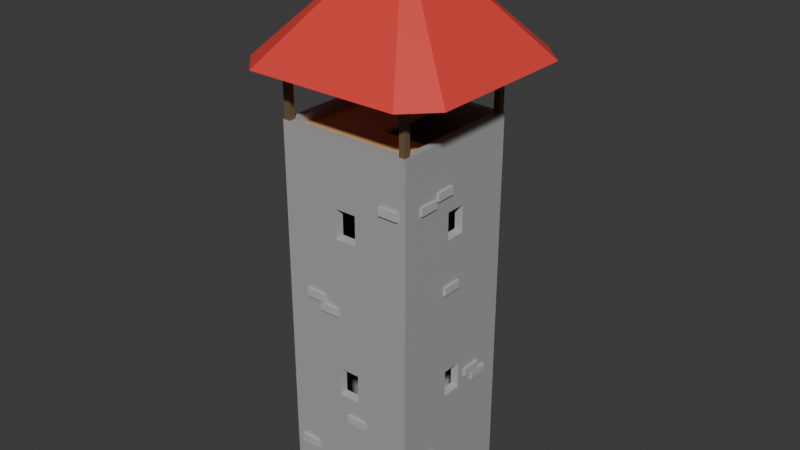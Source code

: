 # Source: tour.blend  (saved by Blender 4.2.66; exported with 4.5.12 LTS)
import bpy
from mathutils import Matrix  # noqa: F401  (used for matrix-valued properties, if any)

bpy.ops.wm.read_factory_settings(use_empty=True)
scene = bpy.context.scene
scene.name = 'Scene'

# ---- collections
col_collection = bpy.data.collections.new('Collection'); scene.collection.children.link(col_collection)

# ---- materials (node trees are filled in below, after node groups)
mat_gris_mur = bpy.data.materials.new('gris mur')
mat_escalier = bpy.data.materials.new('escalier')
mat_poutre = bpy.data.materials.new('poutre')
mat_toit_tour = bpy.data.materials.new('toit tour')
mat_brique_mur = bpy.data.materials.new('brique mur')

# ---- material node trees
mat_gris_mur.use_nodes = True; mat_gris_mur.node_tree.nodes.clear()
_N = mat_gris_mur.node_tree.nodes; _L = mat_gris_mur.node_tree.links
n0 = _N.new('ShaderNodeBsdfPrincipled'); n0.name = 'Principled BSDF'; n0.location = (10, 300)
n0.inputs[0].default_value = (0.406, 0.406, 0.406, 1.0)
n1 = _N.new('ShaderNodeOutputMaterial'); n1.name = 'Material Output'; n1.location = (300, 300)
_L.new(n0.outputs[0], n1.inputs[0])
n1.is_active_output = True
mat_escalier.use_nodes = True; mat_escalier.node_tree.nodes.clear()
_N = mat_escalier.node_tree.nodes; _L = mat_escalier.node_tree.links
n0 = _N.new('ShaderNodeBsdfPrincipled'); n0.name = 'Principled BSDF'; n0.location = (10, 300)
n0.inputs[0].default_value = (0.8001, 0.4578, 0.2036, 1.0)
n1 = _N.new('ShaderNodeOutputMaterial'); n1.name = 'Material Output'; n1.location = (300, 300)
_L.new(n0.outputs[0], n1.inputs[0])
n1.is_active_output = True
mat_poutre.use_nodes = True; mat_poutre.node_tree.nodes.clear()
_N = mat_poutre.node_tree.nodes; _L = mat_poutre.node_tree.links
n0 = _N.new('ShaderNodeBsdfPrincipled'); n0.name = 'Principled BSDF'; n0.location = (10, 300)
n0.inputs[0].default_value = (0.169, 0.1062, 0.05478, 1.0)
n1 = _N.new('ShaderNodeOutputMaterial'); n1.name = 'Material Output'; n1.location = (300, 300)
_L.new(n0.outputs[0], n1.inputs[0])
n1.is_active_output = True
mat_toit_tour.use_nodes = True; mat_toit_tour.node_tree.nodes.clear()
_N = mat_toit_tour.node_tree.nodes; _L = mat_toit_tour.node_tree.links
n0 = _N.new('ShaderNodeBsdfPrincipled'); n0.name = 'Principled BSDF'; n0.location = (10, 300)
n0.inputs[0].default_value = (0.8001, 0.05695, 0.04592, 1.0)
n1 = _N.new('ShaderNodeOutputMaterial'); n1.name = 'Material Output'; n1.location = (300, 300)
_L.new(n0.outputs[0], n1.inputs[0])
n1.is_active_output = True
mat_brique_mur.use_nodes = True; mat_brique_mur.node_tree.nodes.clear()
_N = mat_brique_mur.node_tree.nodes; _L = mat_brique_mur.node_tree.links
n0 = _N.new('ShaderNodeBsdfPrincipled'); n0.name = 'Principled BSDF'; n0.location = (10, 300)
n0.inputs[0].default_value = (0.4778, 0.4985, 0.5033, 1.0)
n1 = _N.new('ShaderNodeOutputMaterial'); n1.name = 'Material Output'; n1.location = (300, 300)
_L.new(n0.outputs[0], n1.inputs[0])
n1.is_active_output = True

# ---- world
world_world = bpy.data.worlds.new('World'); scene.world = world_world
world_world.use_nodes = True; world_world.node_tree.nodes.clear()
_N = world_world.node_tree.nodes; _L = world_world.node_tree.links
n0 = _N.new('ShaderNodeOutputWorld'); n0.name = 'World Output'; n0.location = (300, 300)
n1 = _N.new('ShaderNodeBackground'); n1.name = 'Background'; n1.location = (10, 300)
n1.inputs[0].default_value = (0.05088, 0.05088, 0.05088, 1.0)
_L.new(n1.outputs[0], n0.inputs[0])
n0.is_active_output = True
world_world.color = (0.05088, 0.05088, 0.05088)
world_world.sun_shadow_jitter_overblur = 0.0

# ---- meshes
me_cube_001 = bpy.data.meshes.new('Cube.001')
me_cube_001.from_pydata([(-1.0, -1.0, -1.166), (-1.0, -1.0, 1.032), (-1.0, 1.0, -1.166), (-1.0, 1.0, 1.032), (1.0, -1.0, -1.166), (1.0, -1.0, 1.032), (1.0, 1.0, -1.166), (1.0, 1.0, 1.032), (0.9, -0.9, -1.166), (-0.9, 0.9, -1.166), (0.9, 0.9, -1.166), (-0.9, -0.9, -1.166), (-0.9, -0.9, 1.032), (0.9, 0.9, 1.032), (-0.9, 0.9, 1.032), (0.9, -0.9, 1.032), (-0.2514, 1.0, -0.8931), (-0.2514, 1.0, -1.166), (0.2514, 1.0, -0.8931), (0.2514, 1.0, -1.166), (-0.2514, 0.9, -1.166), (0.2514, 0.9, -1.166), (-0.2514, 0.9, -0.8931), (0.2514, 0.9, -0.8931), (-1.0, -0.1708, 0.4613), (-1.0, -0.1708, 0.6352), (-1.0, 0.1533, 0.6352), (-1.0, 0.1533, 0.4613), (-1.0, -0.1708, -0.5024), (-1.0, -0.1708, -0.3285), (-1.0, 0.1533, -0.3285), (-1.0, 0.1533, -0.5024), (-0.1383, 1.0, 0.4608), (-0.1383, 1.0, 0.6357), (0.1877, 1.0, 0.4608), (0.1877, 1.0, 0.6357), (0.1877, 1.0, -0.5029), (0.1877, 1.0, -0.328), (-0.1383, 1.0, -0.5029), (-0.1383, 1.0, -0.328), (1.0, -0.1439, 0.4688), (1.0, -0.1439, 0.6277), (1.0, 0.1521, 0.4688), (1.0, 0.1521, 0.6277), (1.0, -0.1439, -0.4949), (1.0, -0.1439, -0.336), (1.0, 0.1521, -0.336), (1.0, 0.1521, -0.4949), (-0.137, -1.0, 0.635), (-0.137, -1.0, 0.4615), (0.1864, -1.0, 0.4615), (0.1864, -1.0, 0.635), (-0.137, -1.0, -0.5022), (-0.137, -1.0, -0.3287), (0.1864, -1.0, -0.3287), (0.1864, -1.0, -0.5022), (-0.9, -0.1425, -0.4872), (-0.9, -0.1425, -0.3437), (-0.9, 0.1249, -0.3437), (-0.9, 0.1249, -0.4872), (-0.9, -0.1425, 0.62), (-0.9, -0.1425, 0.4765), (-0.9, 0.1249, 0.4765), (-0.9, 0.1249, 0.62), (-0.1099, 0.9, 0.476), (-0.1099, 0.9, 0.6205), (0.1594, 0.9, 0.6205), (0.1594, 0.9, 0.476), (-0.1099, 0.9, -0.4877), (-0.1099, 0.9, -0.3432), (0.1594, 0.9, -0.3432), (0.1594, 0.9, -0.4877), (0.9, -0.1156, -0.4797), (0.9, -0.1156, -0.3512), (0.9, 0.1238, -0.3512), (0.9, 0.1238, -0.4797), (0.9, -0.1156, 0.484), (0.9, -0.1156, 0.6125), (0.9, 0.1238, 0.484), (0.9, 0.1238, 0.6125), (-0.1086, -0.9, -0.487), (-0.1086, -0.9, -0.3439), (0.1581, -0.9, -0.3439), (0.1581, -0.9, -0.487), (-0.1086, -0.9, 0.4767), (-0.1086, -0.9, 0.6198), (0.1581, -0.9, 0.4767), (0.1581, -0.9, 0.6198)], [], [(26, 3, 2, 31, 30, 29, 28, 0, 1, 25, 24, 27), (1, 3, 26, 25), (2, 0, 28, 31), (3, 7, 35, 33), (18, 16, 38, 36), (38, 16, 17, 2, 3, 33, 32, 34, 35, 7, 6, 19, 18, 36, 37, 39), (41, 5, 4, 44, 45, 46, 47, 6, 7, 43, 42, 40), (43, 7, 5, 41), (44, 4, 6, 47), (48, 1, 0, 52, 53, 54, 55, 4, 5, 51, 50, 49), (51, 5, 1, 48), (52, 0, 4, 55), (9, 11, 0, 2, 17, 20), (6, 4, 8, 10, 21, 19), (4, 0, 11, 8), (12, 14, 3, 1, 5, 15), (13, 15, 5, 7, 3, 14), (56, 11, 9, 59), (60, 12, 11, 56, 57, 58, 59, 9, 14, 63, 62, 61), (63, 14, 12, 60), (66, 13, 14, 65), (68, 22, 23, 71), (71, 23, 21, 10, 13, 66, 67, 64, 65, 14, 9, 20, 22, 68, 69, 70), (75, 10, 8, 72), (13, 10, 75, 74, 73, 72, 8, 15, 77, 76, 78, 79), (15, 13, 79, 77), (83, 8, 11, 80), (15, 8, 83, 82, 81, 80, 11, 12, 85, 84, 86, 87), (12, 15, 87, 85), (17, 16, 22, 20), (23, 18, 19, 21), (16, 18, 23, 22), (68, 38, 39, 69), (70, 37, 36, 71), (71, 36, 38, 68), (69, 39, 37, 70), (64, 32, 33, 65), (66, 35, 34, 67), (67, 34, 32, 64), (33, 35, 66, 65), (56, 28, 29, 57), (30, 31, 59, 58), (31, 28, 56, 59), (57, 29, 30, 58), (61, 24, 25, 60), (26, 27, 62, 63), (27, 24, 61, 62), (60, 25, 26, 63), (83, 55, 54, 82), (53, 52, 80, 81), (80, 52, 55, 83), (54, 53, 81, 82), (86, 50, 51, 87), (48, 49, 84, 85), (84, 49, 50, 86), (51, 48, 85, 87), (75, 47, 46, 74), (73, 45, 44, 72), (72, 44, 47, 75), (74, 46, 45, 73), (78, 42, 43, 79), (77, 41, 40, 76), (76, 40, 42, 78), (79, 43, 41, 77)])
_uv = me_cube_001.uv_layers.new(name='UVMap')
_uv.uv.foreach_set('vector', [0.5799, 0.1442, 0.625, 0.25, 0.375, 0.25, 0.4504, 0.1442, 0.4702, 0.1442, 0.4702, 0.1036, 0.4504, 0.1036, 0.375, 0.0, 0.625, 0.0, 0.5799, 0.1036, 0.5601, 0.1036, 0.5601, 0.1442, 0.625, 0.0, 0.625, 0.25, 0.5799, 0.1442, 0.5799, 0.1036, 0.375, 0.25, 0.375, 0.0, 0.4504, 0.1036, 0.4504, 0.1442, 0.625, 0.25, 0.625, 0.5, 0.5801, 0.3985, 0.5801, 0.3577, 0.4135, 0.4064, 0.4135, 0.3436, 0.4527, 0.3577, 0.4526, 0.3985, 0.4527, 0.3577, 0.4135, 0.3436, 0.375, 0.3436, 0.375, 0.25, 0.625, 0.25, 0.5801, 0.3577, 0.5603, 0.3577, 0.5603, 0.3985, 0.5801, 0.3985, 0.625, 0.5, 0.375, 0.5, 0.375, 0.4064, 0.4135, 0.4064, 0.4526, 0.3985, 0.4717, 0.3985, 0.4717, 0.3577, 0.579, 0.643, 0.625, 0.75, 0.375, 0.75, 0.4513, 0.643, 0.4694, 0.643, 0.4694, 0.606, 0.4513, 0.606, 0.375, 0.5, 0.625, 0.5, 0.579, 0.606, 0.5609, 0.606, 0.5609, 0.643, 0.579, 0.606, 0.625, 0.5, 0.625, 0.75, 0.579, 0.643, 0.4513, 0.643, 0.375, 0.75, 0.375, 0.5, 0.4513, 0.606, 0.5798, 0.8921, 0.625, 1.0, 0.375, 1.0, 0.4505, 0.8921, 0.4702, 0.8921, 0.4702, 0.8517, 0.4505, 0.8517, 0.375, 0.75, 0.625, 0.75, 0.5798, 0.8517, 0.5601, 0.8517, 0.5601, 0.8921, 0.5798, 0.8517, 0.625, 0.75, 0.625, 1.0, 0.5798, 0.8921, 0.4505, 0.8921, 0.375, 1.0, 0.375, 0.75, 0.4505, 0.8517, 0.1375, 0.5125, 0.1375, 0.7375, 0.125, 0.75, 0.125, 0.5, 0.2186, 0.5, 0.2186, 0.5125, 0.375, 0.5, 0.375, 0.75, 0.3625, 0.7375, 0.3625, 0.5125, 0.2814, 0.5125, 0.2814, 0.5, 0.375, 0.75, 0.125, 0.75, 0.1375, 0.7375, 0.3625, 0.7375, 0.8625, 0.7375, 0.8625, 0.5125, 0.875, 0.5, 0.875, 0.75, 0.625, 0.75, 0.6375, 0.7375, 0.6375, 0.5125, 0.6375, 0.7375, 0.625, 0.75, 0.625, 0.5, 0.875, 0.5, 0.8625, 0.5125, 0.4588, 0.1052, 0.3923, 0.0, 0.3923, 0.25, 0.4588, 0.1424, 0.5673, 0.1052, 0.6077, 0.0, 0.3923, 0.0, 0.4588, 0.1052, 0.4728, 0.1052, 0.4728, 0.1424, 0.4588, 0.1424, 0.3923, 0.25, 0.6077, 0.25, 0.5673, 0.1424, 0.5533, 0.1424, 0.5533, 0.1052, 0.5673, 0.1424, 0.6077, 0.25, 0.6077, 0.0, 0.5673, 0.1052, 0.5676, 0.3971, 0.6077, 0.5, 0.6077, 0.25, 0.5676, 0.3597, 0.4606, 0.3597, 0.4254, 0.3401, 0.4254, 0.4099, 0.4605, 0.3971, 0.4605, 0.3971, 0.4254, 0.4099, 0.3923, 0.4099, 0.3923, 0.5, 0.6077, 0.5, 0.5676, 0.3971, 0.5534, 0.3971, 0.5535, 0.3597, 0.5676, 0.3597, 0.6077, 0.25, 0.3923, 0.25, 0.3923, 0.3401, 0.4254, 0.3401, 0.4606, 0.3597, 0.4742, 0.3597, 0.4741, 0.3971, 0.4595, 0.6078, 0.3923, 0.5, 0.3923, 0.75, 0.4595, 0.6411, 0.6077, 0.5, 0.3923, 0.5, 0.4595, 0.6078, 0.4721, 0.6078, 0.4721, 0.6411, 0.4595, 0.6411, 0.3923, 0.75, 0.6077, 0.75, 0.5666, 0.6411, 0.554, 0.6411, 0.554, 0.6078, 0.5666, 0.6078, 0.6077, 0.75, 0.6077, 0.5, 0.5666, 0.6078, 0.5666, 0.6411, 0.4588, 0.853, 0.3923, 0.75, 0.3923, 1.0, 0.4588, 0.8901, 0.6077, 0.75, 0.3923, 0.75, 0.4588, 0.853, 0.4728, 0.853, 0.4728, 0.8901, 0.4588, 0.8901, 0.3923, 1.0, 0.6077, 1.0, 0.5673, 0.8901, 0.5533, 0.8901, 0.5533, 0.853, 0.5673, 0.853, 0.6077, 1.0, 0.6077, 0.75, 0.5673, 0.853, 0.5673, 0.8901, 0.3763, 0.1255, 0.625, 0.1255, 0.625, 0.07579, 0.3763, 0.07579, 0.625, 0.6742, 0.625, 0.6245, 0.3763, 0.6245, 0.3763, 0.6742, 0.875, 0.6245, 0.625, 0.6245, 0.625, 0.6742, 0.875, 0.6742, 0.375, 0.04515, 0.375, 0.09488, 0.625, 0.09488, 0.625, 0.04515, 0.625, 0.7048, 0.625, 0.6551, 0.375, 0.6551, 0.375, 0.7048, 0.375, 0.7048, 0.375, 0.6551, 0.125, 0.6551, 0.125, 0.7048, 0.875, 0.7048, 0.875, 0.6551, 0.625, 0.6551, 0.625, 0.7048, 0.375, 0.04515, 0.375, 0.09488, 0.625, 0.09488, 0.625, 0.04515, 0.625, 0.7048, 0.625, 0.6551, 0.375, 0.6551, 0.375, 0.7048, 0.375, 0.7048, 0.375, 0.6551, 0.125, 0.6551, 0.125, 0.7048, 0.875, 0.6551, 0.625, 0.6551, 0.625, 0.7048, 0.875, 0.7048, 0.375, 0.04347, 0.375, 0.0932, 0.625, 0.0932, 0.625, 0.04347, 0.625, 0.6568, 0.375, 0.6568, 0.375, 0.7065, 0.625, 0.7065, 0.375, 0.6568, 0.125, 0.6568, 0.125, 0.7065, 0.375, 0.7065, 0.875, 0.7065, 0.875, 0.6568, 0.625, 0.6568, 0.625, 0.7065, 0.375, 0.04347, 0.375, 0.0932, 0.625, 0.0932, 0.625, 0.04347, 0.625, 0.6568, 0.375, 0.6568, 0.375, 0.7065, 0.625, 0.7065, 0.375, 0.6568, 0.125, 0.6568, 0.125, 0.7065, 0.375, 0.7065, 0.875, 0.7065, 0.875, 0.6568, 0.625, 0.6568, 0.625, 0.7065, 0.375, 0.04283, 0.375, 0.09255, 0.625, 0.09255, 0.625, 0.04283, 0.625, 0.6574, 0.375, 0.6574, 0.375, 0.7072, 0.625, 0.7072, 0.375, 0.7072, 0.375, 0.6574, 0.125, 0.6574, 0.125, 0.7072, 0.875, 0.6574, 0.625, 0.6574, 0.625, 0.7072, 0.875, 0.7072, 0.375, 0.04283, 0.375, 0.09255, 0.625, 0.09255, 0.625, 0.04283, 0.625, 0.6574, 0.375, 0.6574, 0.375, 0.7072, 0.625, 0.7072, 0.375, 0.7072, 0.375, 0.6574, 0.125, 0.6574, 0.125, 0.7072, 0.875, 0.6574, 0.625, 0.6574, 0.625, 0.7072, 0.875, 0.7072, 0.375, 0.01888, 0.375, 0.06861, 0.625, 0.06861, 0.625, 0.01888, 0.625, 0.7311, 0.625, 0.6814, 0.375, 0.6814, 0.375, 0.7311, 0.375, 0.7311, 0.375, 0.6814, 0.125, 0.6814, 0.125, 0.7311, 0.875, 0.7311, 0.875, 0.6814, 0.625, 0.6814, 0.625, 0.7311, 0.375, 0.01888, 0.375, 0.06861, 0.625, 0.06861, 0.625, 0.01888, 0.625, 0.7311, 0.625, 0.6814, 0.375, 0.6814, 0.375, 0.7311, 0.375, 0.7311, 0.375, 0.6814, 0.125, 0.6814, 0.125, 0.7311, 0.875, 0.7311, 0.875, 0.6814, 0.625, 0.6814, 0.625, 0.7311])
me_cube_001.materials.append(mat_gris_mur)
me_cube_001.update()
me_cube_018 = bpy.data.meshes.new('Cube.018')
me_cube_018.from_pydata([(-1.0, -1.0, -1.0), (-1.0, -1.0, 1.0), (-1.0, 1.0, -1.0), (-1.0, 1.0, 1.0), (1.0, -1.0, -1.0), (1.0, -1.0, 1.0), (0.05987, 1.0, 1.0), (0.05987, 1.0, -1.0), (1.0, -0.3349, 1.0), (1.0, -0.3349, -1.0), (0.05987, -0.3349, -1.0), (0.05987, -0.3349, 1.0)], [], [(0, 1, 3, 2), (2, 3, 6, 7), (5, 4, 9, 8), (4, 5, 1, 0), (4, 0, 2, 7, 10, 9), (6, 3, 1, 5, 8, 11), (7, 6, 11, 10), (9, 10, 11, 8)])
_uv = me_cube_018.uv_layers.new(name='UVMap')
_uv.uv.foreach_set('vector', [0.375, 0.0, 0.625, 0.0, 0.625, 0.25, 0.375, 0.25, 0.375, 0.25, 0.625, 0.25, 0.625, 0.3825, 0.375, 0.3825, 0.625, 0.75, 0.375, 0.75, 0.375, 0.6669, 0.625, 0.6669, 0.375, 0.75, 0.625, 0.75, 0.625, 1.0, 0.375, 1.0, 0.375, 0.75, 0.125, 0.75, 0.125, 0.5, 0.2575, 0.5, 0.2575, 0.6669, 0.375, 0.6669, 0.7425, 0.5, 0.875, 0.5, 0.875, 0.75, 0.625, 0.75, 0.625, 0.6669, 0.7425, 0.6669, 0.4504, 0.2448, 0.5496, 0.2448, 0.5496, 0.0, 0.4504, 0.0, 0.4504, 0.7648, 0.4504, 1.0, 0.5496, 1.0, 0.5496, 0.7648])
me_cube_018.materials.append(mat_escalier)
me_cube_018.update()
me_cube_022 = bpy.data.meshes.new('Cube.022')
me_cube_022.from_pydata([(-1.0, -1.0, -1.0), (-1.0, -1.0, 1.0), (-1.0, 1.0, -1.0), (-1.0, 1.0, 1.0), (1.0, -1.0, -1.0), (1.0, -1.0, 1.0), (1.0, 1.0, -1.0), (1.0, 1.0, 1.0)], [], [(0, 1, 3, 2), (2, 3, 7, 6), (6, 7, 5, 4), (4, 5, 1, 0), (2, 6, 4, 0), (7, 3, 1, 5)])
_uv = me_cube_022.uv_layers.new(name='UVMap')
_uv.uv.foreach_set('vector', [0.375, 0.0, 0.625, 0.0, 0.625, 0.25, 0.375, 0.25, 0.375, 0.25, 0.625, 0.25, 0.625, 0.5, 0.375, 0.5, 0.375, 0.5, 0.625, 0.5, 0.625, 0.75, 0.375, 0.75, 0.375, 0.75, 0.625, 0.75, 0.625, 1.0, 0.375, 1.0, 0.125, 0.5, 0.375, 0.5, 0.375, 0.75, 0.125, 0.75, 0.625, 0.5, 0.875, 0.5, 0.875, 0.75, 0.625, 0.75])
me_cube_022.materials.append(mat_poutre)
me_cube_022.update()
me_cube_023 = bpy.data.meshes.new('Cube.023')
me_cube_023.from_pydata([(-1.0, -1.0, -1.0), (-1.0, -1.0, 1.0), (-1.0, 1.0, -1.0), (-1.0, 1.0, 1.0), (1.0, -1.0, -1.0), (1.0, -1.0, 1.0), (1.0, 1.0, -1.0), (1.0, 1.0, 1.0)], [], [(0, 1, 3, 2), (2, 3, 7, 6), (6, 7, 5, 4), (4, 5, 1, 0), (2, 6, 4, 0), (7, 3, 1, 5)])
_uv = me_cube_023.uv_layers.new(name='UVMap')
_uv.uv.foreach_set('vector', [0.375, 0.0, 0.625, 0.0, 0.625, 0.25, 0.375, 0.25, 0.375, 0.25, 0.625, 0.25, 0.625, 0.5, 0.375, 0.5, 0.375, 0.5, 0.625, 0.5, 0.625, 0.75, 0.375, 0.75, 0.375, 0.75, 0.625, 0.75, 0.625, 1.0, 0.375, 1.0, 0.125, 0.5, 0.375, 0.5, 0.375, 0.75, 0.125, 0.75, 0.625, 0.5, 0.875, 0.5, 0.875, 0.75, 0.625, 0.75])
me_cube_023.materials.append(mat_poutre)
me_cube_023.update()
me_cube_024 = bpy.data.meshes.new('Cube.024')
me_cube_024.from_pydata([(-1.0, -1.0, -1.0), (-1.0, -1.0, 1.0), (-1.0, 1.0, -1.0), (-1.0, 1.0, 1.0), (1.0, -1.0, -1.0), (1.0, -1.0, 1.0), (1.0, 1.0, -1.0), (1.0, 1.0, 1.0)], [], [(0, 1, 3, 2), (2, 3, 7, 6), (6, 7, 5, 4), (4, 5, 1, 0), (2, 6, 4, 0), (7, 3, 1, 5)])
_uv = me_cube_024.uv_layers.new(name='UVMap')
_uv.uv.foreach_set('vector', [0.375, 0.0, 0.625, 0.0, 0.625, 0.25, 0.375, 0.25, 0.375, 0.25, 0.625, 0.25, 0.625, 0.5, 0.375, 0.5, 0.375, 0.5, 0.625, 0.5, 0.625, 0.75, 0.375, 0.75, 0.375, 0.75, 0.625, 0.75, 0.625, 1.0, 0.375, 1.0, 0.125, 0.5, 0.375, 0.5, 0.375, 0.75, 0.125, 0.75, 0.625, 0.5, 0.875, 0.5, 0.875, 0.75, 0.625, 0.75])
me_cube_024.materials.append(mat_poutre)
me_cube_024.update()
me_cube_025 = bpy.data.meshes.new('Cube.025')
me_cube_025.from_pydata([(-1.0, -1.0, -1.0), (-1.0, -1.0, 1.0), (-1.0, 1.0, -1.0), (-1.0, 1.0, 1.0), (1.0, -1.0, -1.0), (1.0, -1.0, 1.0), (1.0, 1.0, -1.0), (1.0, 1.0, 1.0)], [], [(0, 1, 3, 2), (2, 3, 7, 6), (6, 7, 5, 4), (4, 5, 1, 0), (2, 6, 4, 0), (7, 3, 1, 5)])
_uv = me_cube_025.uv_layers.new(name='UVMap')
_uv.uv.foreach_set('vector', [0.375, 0.0, 0.625, 0.0, 0.625, 0.25, 0.375, 0.25, 0.375, 0.25, 0.625, 0.25, 0.625, 0.5, 0.375, 0.5, 0.375, 0.5, 0.625, 0.5, 0.625, 0.75, 0.375, 0.75, 0.375, 0.75, 0.625, 0.75, 0.625, 1.0, 0.375, 1.0, 0.125, 0.5, 0.375, 0.5, 0.375, 0.75, 0.125, 0.75, 0.625, 0.5, 0.875, 0.5, 0.875, 0.75, 0.625, 0.75])
me_cube_025.materials.append(mat_poutre)
me_cube_025.update()
me_plane = bpy.data.meshes.new('Plane')
me_plane.from_pydata([(0.0, -1.0, 0.0), (0.0, -1.0, 0.0), (-1.0, 1.0, 0.0), (1.0, 1.0, 0.0), (-0.005262, -1.007, -0.007135), (-0.005262, -1.007, -0.007135), (-1.359, -0.5997, -1.74), (-1.359, 0.754, -0.2675), (-0.005262, -1.007, -0.007135), (-0.005262, -1.007, -0.007135), (-0.004185, -1.009, -0.009763), (-0.004185, -1.009, -0.009763), (0.9958, -0.8415, -2.003), (-1.004, -0.8415, -2.003), (0.001078, -1.002, -0.002628), (0.001078, -1.002, -0.002628), (1.355, 0.7582, -0.263), (1.355, -0.5955, -1.735), (0.001078, -1.002, -0.002628), (0.001078, -1.002, -0.002628)], [(9, 8), (19, 18)], [(0, 1, 3, 2), (4, 5, 7, 6), (10, 11, 13, 12), (14, 15, 17, 16), (6, 13, 11, 9), (1, 2, 7, 9), (1, 19, 16, 3), (17, 19, 11, 12), (3, 16, 17, 12, 13, 6, 7, 2)])
_uv = me_plane.uv_layers.new(name='UVMap')
_uv.uv.foreach_set('vector', [0.0, 0.0, 1.0, 0.0, 1.0, 1.0, 0.0, 1.0, 0.0, 0.0, 1.0, 0.0, 1.0, 1.0, 0.0, 1.0, 0.0, 0.0, 1.0, 0.0, 1.0, 1.0, 0.0, 1.0, 0.0, 0.0, 1.0, 0.0, 1.0, 1.0, 0.0, 1.0, 0.0, 0.0, 1.0, 1.0, 1.0, 0.0, 0.0, 0.0, 0.0, 0.0, 0.0, 0.0, 0.0, 0.0, 0.0, 0.0, 1.0, 0.0, 0.0, 0.0, 0.0, 0.0, 1.0, 1.0, 0.0, 0.0, 0.0, 0.0, 0.0, 0.0, 0.0, 0.0, 1.0, 1.0, 0.0, 0.0, 1.0, 1.0, 0.0, 0.0, 1.0, 1.0, 0.0, 0.0, 1.0, 1.0, 0.0, 0.0])
me_plane.materials.append(mat_toit_tour)
me_plane.update()
me_cube_027 = bpy.data.meshes.new('Cube.027')
me_cube_027.from_pydata([(-1.0, -0.4439, 0.4006), (-1.0, -0.4439, 1.0), (-1.0, 1.0, 0.4006), (-1.0, 1.0, 1.0), (1.0, -0.4439, 0.4006), (1.0, -0.4439, 1.0), (1.0, 1.0, 0.4006), (1.0, 1.0, 1.0)], [], [(0, 1, 3, 2), (2, 3, 7, 6), (6, 7, 5, 4), (4, 5, 1, 0), (2, 6, 4, 0), (7, 3, 1, 5)])
_uv = me_cube_027.uv_layers.new(name='UVMap')
_uv.uv.foreach_set('vector', [0.375, 0.0, 0.625, 0.0, 0.625, 0.25, 0.375, 0.25, 0.375, 0.25, 0.625, 0.25, 0.625, 0.5, 0.375, 0.5, 0.375, 0.5, 0.625, 0.5, 0.625, 0.75, 0.375, 0.75, 0.375, 0.75, 0.625, 0.75, 0.625, 1.0, 0.375, 1.0, 0.125, 0.5, 0.375, 0.5, 0.375, 0.75, 0.125, 0.75, 0.625, 0.5, 0.875, 0.5, 0.875, 0.75, 0.625, 0.75])
me_cube_027.materials.append(mat_brique_mur)
me_cube_027.update()
me_cube_028 = bpy.data.meshes.new('Cube.028')
me_cube_028.from_pydata([(-1.0, -0.4439, 0.4006), (-1.0, -0.4439, 1.0), (-1.0, 1.0, 0.4006), (-1.0, 1.0, 1.0), (1.0, -0.4439, 0.4006), (1.0, -0.4439, 1.0), (1.0, 1.0, 0.4006), (1.0, 1.0, 1.0)], [], [(0, 1, 3, 2), (2, 3, 7, 6), (6, 7, 5, 4), (4, 5, 1, 0), (2, 6, 4, 0), (7, 3, 1, 5)])
_uv = me_cube_028.uv_layers.new(name='UVMap')
_uv.uv.foreach_set('vector', [0.375, 0.0, 0.625, 0.0, 0.625, 0.25, 0.375, 0.25, 0.375, 0.25, 0.625, 0.25, 0.625, 0.5, 0.375, 0.5, 0.375, 0.5, 0.625, 0.5, 0.625, 0.75, 0.375, 0.75, 0.375, 0.75, 0.625, 0.75, 0.625, 1.0, 0.375, 1.0, 0.125, 0.5, 0.375, 0.5, 0.375, 0.75, 0.125, 0.75, 0.625, 0.5, 0.875, 0.5, 0.875, 0.75, 0.625, 0.75])
me_cube_028.materials.append(mat_brique_mur)
me_cube_028.update()
me_cube_029 = bpy.data.meshes.new('Cube.029')
me_cube_029.from_pydata([(-1.0, -0.4439, 0.4006), (-1.0, -0.4439, 1.0), (-1.0, 1.0, 0.4006), (-1.0, 1.0, 1.0), (1.0, -0.4439, 0.4006), (1.0, -0.4439, 1.0), (1.0, 1.0, 0.4006), (1.0, 1.0, 1.0)], [], [(0, 1, 3, 2), (2, 3, 7, 6), (6, 7, 5, 4), (4, 5, 1, 0), (2, 6, 4, 0), (7, 3, 1, 5)])
_uv = me_cube_029.uv_layers.new(name='UVMap')
_uv.uv.foreach_set('vector', [0.375, 0.0, 0.625, 0.0, 0.625, 0.25, 0.375, 0.25, 0.375, 0.25, 0.625, 0.25, 0.625, 0.5, 0.375, 0.5, 0.375, 0.5, 0.625, 0.5, 0.625, 0.75, 0.375, 0.75, 0.375, 0.75, 0.625, 0.75, 0.625, 1.0, 0.375, 1.0, 0.125, 0.5, 0.375, 0.5, 0.375, 0.75, 0.125, 0.75, 0.625, 0.5, 0.875, 0.5, 0.875, 0.75, 0.625, 0.75])
me_cube_029.materials.append(mat_brique_mur)
me_cube_029.update()
me_cube_030 = bpy.data.meshes.new('Cube.030')
me_cube_030.from_pydata([(-1.0, -0.4439, 0.4006), (-1.0, -0.4439, 1.0), (-1.0, 1.0, 0.4006), (-1.0, 1.0, 1.0), (1.0, -0.4439, 0.4006), (1.0, -0.4439, 1.0), (1.0, 1.0, 0.4006), (1.0, 1.0, 1.0)], [], [(0, 1, 3, 2), (2, 3, 7, 6), (6, 7, 5, 4), (4, 5, 1, 0), (2, 6, 4, 0), (7, 3, 1, 5)])
_uv = me_cube_030.uv_layers.new(name='UVMap')
_uv.uv.foreach_set('vector', [0.375, 0.0, 0.625, 0.0, 0.625, 0.25, 0.375, 0.25, 0.375, 0.25, 0.625, 0.25, 0.625, 0.5, 0.375, 0.5, 0.375, 0.5, 0.625, 0.5, 0.625, 0.75, 0.375, 0.75, 0.375, 0.75, 0.625, 0.75, 0.625, 1.0, 0.375, 1.0, 0.125, 0.5, 0.375, 0.5, 0.375, 0.75, 0.125, 0.75, 0.625, 0.5, 0.875, 0.5, 0.875, 0.75, 0.625, 0.75])
me_cube_030.materials.append(mat_brique_mur)
me_cube_030.update()
me_cube_031 = bpy.data.meshes.new('Cube.031')
me_cube_031.from_pydata([(-1.0, -0.4439, 0.4006), (-1.0, -0.4439, 1.0), (-1.0, 1.0, 0.4006), (-1.0, 1.0, 1.0), (1.0, -0.4439, 0.4006), (1.0, -0.4439, 1.0), (1.0, 1.0, 0.4006), (1.0, 1.0, 1.0)], [], [(0, 1, 3, 2), (2, 3, 7, 6), (6, 7, 5, 4), (4, 5, 1, 0), (2, 6, 4, 0), (7, 3, 1, 5)])
_uv = me_cube_031.uv_layers.new(name='UVMap')
_uv.uv.foreach_set('vector', [0.375, 0.0, 0.625, 0.0, 0.625, 0.25, 0.375, 0.25, 0.375, 0.25, 0.625, 0.25, 0.625, 0.5, 0.375, 0.5, 0.375, 0.5, 0.625, 0.5, 0.625, 0.75, 0.375, 0.75, 0.375, 0.75, 0.625, 0.75, 0.625, 1.0, 0.375, 1.0, 0.125, 0.5, 0.375, 0.5, 0.375, 0.75, 0.125, 0.75, 0.625, 0.5, 0.875, 0.5, 0.875, 0.75, 0.625, 0.75])
me_cube_031.materials.append(mat_brique_mur)
me_cube_031.update()
me_cube_032 = bpy.data.meshes.new('Cube.032')
me_cube_032.from_pydata([(-1.0, -0.4439, 0.4006), (-1.0, -0.4439, 1.0), (-1.0, 1.0, 0.4006), (-1.0, 1.0, 1.0), (1.0, -0.4439, 0.4006), (1.0, -0.4439, 1.0), (1.0, 1.0, 0.4006), (1.0, 1.0, 1.0)], [], [(0, 1, 3, 2), (2, 3, 7, 6), (6, 7, 5, 4), (4, 5, 1, 0), (2, 6, 4, 0), (7, 3, 1, 5)])
_uv = me_cube_032.uv_layers.new(name='UVMap')
_uv.uv.foreach_set('vector', [0.375, 0.0, 0.625, 0.0, 0.625, 0.25, 0.375, 0.25, 0.375, 0.25, 0.625, 0.25, 0.625, 0.5, 0.375, 0.5, 0.375, 0.5, 0.625, 0.5, 0.625, 0.75, 0.375, 0.75, 0.375, 0.75, 0.625, 0.75, 0.625, 1.0, 0.375, 1.0, 0.125, 0.5, 0.375, 0.5, 0.375, 0.75, 0.125, 0.75, 0.625, 0.5, 0.875, 0.5, 0.875, 0.75, 0.625, 0.75])
me_cube_032.materials.append(mat_brique_mur)
me_cube_032.update()
me_cube_045 = bpy.data.meshes.new('Cube.045')
me_cube_045.from_pydata([(-1.0, -0.4439, 0.4006), (-1.0, -0.4439, 1.0), (-1.0, 1.0, 0.4006), (-1.0, 1.0, 1.0), (1.0, -0.4439, 0.4006), (1.0, -0.4439, 1.0), (1.0, 1.0, 0.4006), (1.0, 1.0, 1.0)], [], [(0, 1, 3, 2), (2, 3, 7, 6), (6, 7, 5, 4), (4, 5, 1, 0), (2, 6, 4, 0), (7, 3, 1, 5)])
_uv = me_cube_045.uv_layers.new(name='UVMap')
_uv.uv.foreach_set('vector', [0.375, 0.0, 0.625, 0.0, 0.625, 0.25, 0.375, 0.25, 0.375, 0.25, 0.625, 0.25, 0.625, 0.5, 0.375, 0.5, 0.375, 0.5, 0.625, 0.5, 0.625, 0.75, 0.375, 0.75, 0.375, 0.75, 0.625, 0.75, 0.625, 1.0, 0.375, 1.0, 0.125, 0.5, 0.375, 0.5, 0.375, 0.75, 0.125, 0.75, 0.625, 0.5, 0.875, 0.5, 0.875, 0.75, 0.625, 0.75])
me_cube_045.materials.append(mat_brique_mur)
me_cube_045.update()
me_cube_046 = bpy.data.meshes.new('Cube.046')
me_cube_046.from_pydata([(-1.0, -0.4439, 0.4006), (-1.0, -0.4439, 1.0), (-1.0, 1.0, 0.4006), (-1.0, 1.0, 1.0), (1.0, -0.4439, 0.4006), (1.0, -0.4439, 1.0), (1.0, 1.0, 0.4006), (1.0, 1.0, 1.0)], [], [(0, 1, 3, 2), (2, 3, 7, 6), (6, 7, 5, 4), (4, 5, 1, 0), (2, 6, 4, 0), (7, 3, 1, 5)])
_uv = me_cube_046.uv_layers.new(name='UVMap')
_uv.uv.foreach_set('vector', [0.375, 0.0, 0.625, 0.0, 0.625, 0.25, 0.375, 0.25, 0.375, 0.25, 0.625, 0.25, 0.625, 0.5, 0.375, 0.5, 0.375, 0.5, 0.625, 0.5, 0.625, 0.75, 0.375, 0.75, 0.375, 0.75, 0.625, 0.75, 0.625, 1.0, 0.375, 1.0, 0.125, 0.5, 0.375, 0.5, 0.375, 0.75, 0.125, 0.75, 0.625, 0.5, 0.875, 0.5, 0.875, 0.75, 0.625, 0.75])
me_cube_046.materials.append(mat_brique_mur)
me_cube_046.update()
me_cube_047 = bpy.data.meshes.new('Cube.047')
me_cube_047.from_pydata([(-1.0, -0.4439, 0.4006), (-1.0, -0.4439, 1.0), (-1.0, 1.0, 0.4006), (-1.0, 1.0, 1.0), (1.0, -0.4439, 0.4006), (1.0, -0.4439, 1.0), (1.0, 1.0, 0.4006), (1.0, 1.0, 1.0)], [], [(0, 1, 3, 2), (2, 3, 7, 6), (6, 7, 5, 4), (4, 5, 1, 0), (2, 6, 4, 0), (7, 3, 1, 5)])
_uv = me_cube_047.uv_layers.new(name='UVMap')
_uv.uv.foreach_set('vector', [0.375, 0.0, 0.625, 0.0, 0.625, 0.25, 0.375, 0.25, 0.375, 0.25, 0.625, 0.25, 0.625, 0.5, 0.375, 0.5, 0.375, 0.5, 0.625, 0.5, 0.625, 0.75, 0.375, 0.75, 0.375, 0.75, 0.625, 0.75, 0.625, 1.0, 0.375, 1.0, 0.125, 0.5, 0.375, 0.5, 0.375, 0.75, 0.125, 0.75, 0.625, 0.5, 0.875, 0.5, 0.875, 0.75, 0.625, 0.75])
me_cube_047.materials.append(mat_brique_mur)
me_cube_047.update()
me_cube_048 = bpy.data.meshes.new('Cube.048')
me_cube_048.from_pydata([(-1.0, -0.4439, 0.4006), (-1.0, -0.4439, 1.0), (-1.0, 1.0, 0.4006), (-1.0, 1.0, 1.0), (1.0, -0.4439, 0.4006), (1.0, -0.4439, 1.0), (1.0, 1.0, 0.4006), (1.0, 1.0, 1.0)], [], [(0, 1, 3, 2), (2, 3, 7, 6), (6, 7, 5, 4), (4, 5, 1, 0), (2, 6, 4, 0), (7, 3, 1, 5)])
_uv = me_cube_048.uv_layers.new(name='UVMap')
_uv.uv.foreach_set('vector', [0.375, 0.0, 0.625, 0.0, 0.625, 0.25, 0.375, 0.25, 0.375, 0.25, 0.625, 0.25, 0.625, 0.5, 0.375, 0.5, 0.375, 0.5, 0.625, 0.5, 0.625, 0.75, 0.375, 0.75, 0.375, 0.75, 0.625, 0.75, 0.625, 1.0, 0.375, 1.0, 0.125, 0.5, 0.375, 0.5, 0.375, 0.75, 0.125, 0.75, 0.625, 0.5, 0.875, 0.5, 0.875, 0.75, 0.625, 0.75])
me_cube_048.materials.append(mat_brique_mur)
me_cube_048.update()
me_cube_049 = bpy.data.meshes.new('Cube.049')
me_cube_049.from_pydata([(-1.0, -0.4439, 0.4006), (-1.0, -0.4439, 1.0), (-1.0, 1.0, 0.4006), (-1.0, 1.0, 1.0), (1.0, -0.4439, 0.4006), (1.0, -0.4439, 1.0), (1.0, 1.0, 0.4006), (1.0, 1.0, 1.0)], [], [(0, 1, 3, 2), (2, 3, 7, 6), (6, 7, 5, 4), (4, 5, 1, 0), (2, 6, 4, 0), (7, 3, 1, 5)])
_uv = me_cube_049.uv_layers.new(name='UVMap')
_uv.uv.foreach_set('vector', [0.375, 0.0, 0.625, 0.0, 0.625, 0.25, 0.375, 0.25, 0.375, 0.25, 0.625, 0.25, 0.625, 0.5, 0.375, 0.5, 0.375, 0.5, 0.625, 0.5, 0.625, 0.75, 0.375, 0.75, 0.375, 0.75, 0.625, 0.75, 0.625, 1.0, 0.375, 1.0, 0.125, 0.5, 0.375, 0.5, 0.375, 0.75, 0.125, 0.75, 0.625, 0.5, 0.875, 0.5, 0.875, 0.75, 0.625, 0.75])
me_cube_049.materials.append(mat_brique_mur)
me_cube_049.update()
me_cube_050 = bpy.data.meshes.new('Cube.050')
me_cube_050.from_pydata([(-1.0, -0.4439, 0.4006), (-1.0, -0.4439, 1.0), (-1.0, 1.0, 0.4006), (-1.0, 1.0, 1.0), (1.0, -0.4439, 0.4006), (1.0, -0.4439, 1.0), (1.0, 1.0, 0.4006), (1.0, 1.0, 1.0)], [], [(0, 1, 3, 2), (2, 3, 7, 6), (6, 7, 5, 4), (4, 5, 1, 0), (2, 6, 4, 0), (7, 3, 1, 5)])
_uv = me_cube_050.uv_layers.new(name='UVMap')
_uv.uv.foreach_set('vector', [0.375, 0.0, 0.625, 0.0, 0.625, 0.25, 0.375, 0.25, 0.375, 0.25, 0.625, 0.25, 0.625, 0.5, 0.375, 0.5, 0.375, 0.5, 0.625, 0.5, 0.625, 0.75, 0.375, 0.75, 0.375, 0.75, 0.625, 0.75, 0.625, 1.0, 0.375, 1.0, 0.125, 0.5, 0.375, 0.5, 0.375, 0.75, 0.125, 0.75, 0.625, 0.5, 0.875, 0.5, 0.875, 0.75, 0.625, 0.75])
me_cube_050.materials.append(mat_brique_mur)
me_cube_050.update()
me_cube_051 = bpy.data.meshes.new('Cube.051')
me_cube_051.from_pydata([(-1.0, -0.4439, 0.4006), (-1.0, -0.4439, 1.0), (-1.0, 1.0, 0.4006), (-1.0, 1.0, 1.0), (1.0, -0.4439, 0.4006), (1.0, -0.4439, 1.0), (1.0, 1.0, 0.4006), (1.0, 1.0, 1.0)], [], [(0, 1, 3, 2), (2, 3, 7, 6), (6, 7, 5, 4), (4, 5, 1, 0), (2, 6, 4, 0), (7, 3, 1, 5)])
_uv = me_cube_051.uv_layers.new(name='UVMap')
_uv.uv.foreach_set('vector', [0.375, 0.0, 0.625, 0.0, 0.625, 0.25, 0.375, 0.25, 0.375, 0.25, 0.625, 0.25, 0.625, 0.5, 0.375, 0.5, 0.375, 0.5, 0.625, 0.5, 0.625, 0.75, 0.375, 0.75, 0.375, 0.75, 0.625, 0.75, 0.625, 1.0, 0.375, 1.0, 0.125, 0.5, 0.375, 0.5, 0.375, 0.75, 0.125, 0.75, 0.625, 0.5, 0.875, 0.5, 0.875, 0.75, 0.625, 0.75])
me_cube_051.materials.append(mat_brique_mur)
me_cube_051.update()
me_cube_052 = bpy.data.meshes.new('Cube.052')
me_cube_052.from_pydata([(-1.0, -0.4439, 0.4006), (-1.0, -0.4439, 1.0), (-1.0, 1.0, 0.4006), (-1.0, 1.0, 1.0), (1.0, -0.4439, 0.4006), (1.0, -0.4439, 1.0), (1.0, 1.0, 0.4006), (1.0, 1.0, 1.0)], [], [(0, 1, 3, 2), (2, 3, 7, 6), (6, 7, 5, 4), (4, 5, 1, 0), (2, 6, 4, 0), (7, 3, 1, 5)])
_uv = me_cube_052.uv_layers.new(name='UVMap')
_uv.uv.foreach_set('vector', [0.375, 0.0, 0.625, 0.0, 0.625, 0.25, 0.375, 0.25, 0.375, 0.25, 0.625, 0.25, 0.625, 0.5, 0.375, 0.5, 0.375, 0.5, 0.625, 0.5, 0.625, 0.75, 0.375, 0.75, 0.375, 0.75, 0.625, 0.75, 0.625, 1.0, 0.375, 1.0, 0.125, 0.5, 0.375, 0.5, 0.375, 0.75, 0.125, 0.75, 0.625, 0.5, 0.875, 0.5, 0.875, 0.75, 0.625, 0.75])
me_cube_052.materials.append(mat_brique_mur)
me_cube_052.update()
me_cube_053 = bpy.data.meshes.new('Cube.053')
me_cube_053.from_pydata([(-1.0, -0.4439, 0.4006), (-1.0, -0.4439, 1.0), (-1.0, 1.0, 0.4006), (-1.0, 1.0, 1.0), (1.0, -0.4439, 0.4006), (1.0, -0.4439, 1.0), (1.0, 1.0, 0.4006), (1.0, 1.0, 1.0)], [], [(0, 1, 3, 2), (2, 3, 7, 6), (6, 7, 5, 4), (4, 5, 1, 0), (2, 6, 4, 0), (7, 3, 1, 5)])
_uv = me_cube_053.uv_layers.new(name='UVMap')
_uv.uv.foreach_set('vector', [0.375, 0.0, 0.625, 0.0, 0.625, 0.25, 0.375, 0.25, 0.375, 0.25, 0.625, 0.25, 0.625, 0.5, 0.375, 0.5, 0.375, 0.5, 0.625, 0.5, 0.625, 0.75, 0.375, 0.75, 0.375, 0.75, 0.625, 0.75, 0.625, 1.0, 0.375, 1.0, 0.125, 0.5, 0.375, 0.5, 0.375, 0.75, 0.125, 0.75, 0.625, 0.5, 0.875, 0.5, 0.875, 0.75, 0.625, 0.75])
me_cube_053.materials.append(mat_brique_mur)
me_cube_053.update()
me_cube_054 = bpy.data.meshes.new('Cube.054')
me_cube_054.from_pydata([(-1.0, -0.4439, 0.4006), (-1.0, -0.4439, 1.0), (-1.0, 1.0, 0.4006), (-1.0, 1.0, 1.0), (1.0, -0.4439, 0.4006), (1.0, -0.4439, 1.0), (1.0, 1.0, 0.4006), (1.0, 1.0, 1.0)], [], [(0, 1, 3, 2), (2, 3, 7, 6), (6, 7, 5, 4), (4, 5, 1, 0), (2, 6, 4, 0), (7, 3, 1, 5)])
_uv = me_cube_054.uv_layers.new(name='UVMap')
_uv.uv.foreach_set('vector', [0.375, 0.0, 0.625, 0.0, 0.625, 0.25, 0.375, 0.25, 0.375, 0.25, 0.625, 0.25, 0.625, 0.5, 0.375, 0.5, 0.375, 0.5, 0.625, 0.5, 0.625, 0.75, 0.375, 0.75, 0.375, 0.75, 0.625, 0.75, 0.625, 1.0, 0.375, 1.0, 0.125, 0.5, 0.375, 0.5, 0.375, 0.75, 0.125, 0.75, 0.625, 0.5, 0.875, 0.5, 0.875, 0.75, 0.625, 0.75])
me_cube_054.materials.append(mat_brique_mur)
me_cube_054.update()
me_cube_055 = bpy.data.meshes.new('Cube.055')
me_cube_055.from_pydata([(-1.0, -0.4439, 0.4006), (-1.0, -0.4439, 1.0), (-1.0, 1.0, 0.4006), (-1.0, 1.0, 1.0), (1.0, -0.4439, 0.4006), (1.0, -0.4439, 1.0), (1.0, 1.0, 0.4006), (1.0, 1.0, 1.0)], [], [(0, 1, 3, 2), (2, 3, 7, 6), (6, 7, 5, 4), (4, 5, 1, 0), (2, 6, 4, 0), (7, 3, 1, 5)])
_uv = me_cube_055.uv_layers.new(name='UVMap')
_uv.uv.foreach_set('vector', [0.375, 0.0, 0.625, 0.0, 0.625, 0.25, 0.375, 0.25, 0.375, 0.25, 0.625, 0.25, 0.625, 0.5, 0.375, 0.5, 0.375, 0.5, 0.625, 0.5, 0.625, 0.75, 0.375, 0.75, 0.375, 0.75, 0.625, 0.75, 0.625, 1.0, 0.375, 1.0, 0.125, 0.5, 0.375, 0.5, 0.375, 0.75, 0.125, 0.75, 0.625, 0.5, 0.875, 0.5, 0.875, 0.75, 0.625, 0.75])
me_cube_055.materials.append(mat_brique_mur)
me_cube_055.update()
me_cube_056 = bpy.data.meshes.new('Cube.056')
me_cube_056.from_pydata([(-1.0, -0.4439, 0.4006), (-1.0, -0.4439, 1.0), (-1.0, 1.0, 0.4006), (-1.0, 1.0, 1.0), (1.0, -0.4439, 0.4006), (1.0, -0.4439, 1.0), (1.0, 1.0, 0.4006), (1.0, 1.0, 1.0)], [], [(0, 1, 3, 2), (2, 3, 7, 6), (6, 7, 5, 4), (4, 5, 1, 0), (2, 6, 4, 0), (7, 3, 1, 5)])
_uv = me_cube_056.uv_layers.new(name='UVMap')
_uv.uv.foreach_set('vector', [0.375, 0.0, 0.625, 0.0, 0.625, 0.25, 0.375, 0.25, 0.375, 0.25, 0.625, 0.25, 0.625, 0.5, 0.375, 0.5, 0.375, 0.5, 0.625, 0.5, 0.625, 0.75, 0.375, 0.75, 0.375, 0.75, 0.625, 0.75, 0.625, 1.0, 0.375, 1.0, 0.125, 0.5, 0.375, 0.5, 0.375, 0.75, 0.125, 0.75, 0.625, 0.5, 0.875, 0.5, 0.875, 0.75, 0.625, 0.75])
me_cube_056.materials.append(mat_brique_mur)
me_cube_056.update()
me_cube_058 = bpy.data.meshes.new('Cube.058')
me_cube_058.from_pydata([(-1.0, -0.4439, 0.4006), (-1.0, -0.4439, 1.0), (-1.0, 1.0, 0.4006), (-1.0, 1.0, 1.0), (1.0, -0.4439, 0.4006), (1.0, -0.4439, 1.0), (1.0, 1.0, 0.4006), (1.0, 1.0, 1.0)], [], [(0, 1, 3, 2), (2, 3, 7, 6), (6, 7, 5, 4), (4, 5, 1, 0), (2, 6, 4, 0), (7, 3, 1, 5)])
_uv = me_cube_058.uv_layers.new(name='UVMap')
_uv.uv.foreach_set('vector', [0.375, 0.0, 0.625, 0.0, 0.625, 0.25, 0.375, 0.25, 0.375, 0.25, 0.625, 0.25, 0.625, 0.5, 0.375, 0.5, 0.375, 0.5, 0.625, 0.5, 0.625, 0.75, 0.375, 0.75, 0.375, 0.75, 0.625, 0.75, 0.625, 1.0, 0.375, 1.0, 0.125, 0.5, 0.375, 0.5, 0.375, 0.75, 0.125, 0.75, 0.625, 0.5, 0.875, 0.5, 0.875, 0.75, 0.625, 0.75])
me_cube_058.materials.append(mat_brique_mur)
me_cube_058.update()
me_cube_059 = bpy.data.meshes.new('Cube.059')
me_cube_059.from_pydata([(-1.0, -0.4439, 0.4006), (-1.0, -0.4439, 1.0), (-1.0, 1.0, 0.4006), (-1.0, 1.0, 1.0), (1.0, -0.4439, 0.4006), (1.0, -0.4439, 1.0), (1.0, 1.0, 0.4006), (1.0, 1.0, 1.0)], [], [(0, 1, 3, 2), (2, 3, 7, 6), (6, 7, 5, 4), (4, 5, 1, 0), (2, 6, 4, 0), (7, 3, 1, 5)])
_uv = me_cube_059.uv_layers.new(name='UVMap')
_uv.uv.foreach_set('vector', [0.375, 0.0, 0.625, 0.0, 0.625, 0.25, 0.375, 0.25, 0.375, 0.25, 0.625, 0.25, 0.625, 0.5, 0.375, 0.5, 0.375, 0.5, 0.625, 0.5, 0.625, 0.75, 0.375, 0.75, 0.375, 0.75, 0.625, 0.75, 0.625, 1.0, 0.375, 1.0, 0.125, 0.5, 0.375, 0.5, 0.375, 0.75, 0.125, 0.75, 0.625, 0.5, 0.875, 0.5, 0.875, 0.75, 0.625, 0.75])
me_cube_059.materials.append(mat_brique_mur)
me_cube_059.update()
me_cube_060 = bpy.data.meshes.new('Cube.060')
me_cube_060.from_pydata([(-1.0, -0.4439, 0.4006), (-1.0, -0.4439, 1.0), (-1.0, 1.0, 0.4006), (-1.0, 1.0, 1.0), (1.0, -0.4439, 0.4006), (1.0, -0.4439, 1.0), (1.0, 1.0, 0.4006), (1.0, 1.0, 1.0)], [], [(0, 1, 3, 2), (2, 3, 7, 6), (6, 7, 5, 4), (4, 5, 1, 0), (2, 6, 4, 0), (7, 3, 1, 5)])
_uv = me_cube_060.uv_layers.new(name='UVMap')
_uv.uv.foreach_set('vector', [0.375, 0.0, 0.625, 0.0, 0.625, 0.25, 0.375, 0.25, 0.375, 0.25, 0.625, 0.25, 0.625, 0.5, 0.375, 0.5, 0.375, 0.5, 0.625, 0.5, 0.625, 0.75, 0.375, 0.75, 0.375, 0.75, 0.625, 0.75, 0.625, 1.0, 0.375, 1.0, 0.125, 0.5, 0.375, 0.5, 0.375, 0.75, 0.125, 0.75, 0.625, 0.5, 0.875, 0.5, 0.875, 0.75, 0.625, 0.75])
me_cube_060.materials.append(mat_brique_mur)
me_cube_060.update()
me_cube_061 = bpy.data.meshes.new('Cube.061')
me_cube_061.from_pydata([(-1.0, -0.4439, 0.4006), (-1.0, -0.4439, 1.0), (-1.0, 1.0, 0.4006), (-1.0, 1.0, 1.0), (1.0, -0.4439, 0.4006), (1.0, -0.4439, 1.0), (1.0, 1.0, 0.4006), (1.0, 1.0, 1.0)], [], [(0, 1, 3, 2), (2, 3, 7, 6), (6, 7, 5, 4), (4, 5, 1, 0), (2, 6, 4, 0), (7, 3, 1, 5)])
_uv = me_cube_061.uv_layers.new(name='UVMap')
_uv.uv.foreach_set('vector', [0.375, 0.0, 0.625, 0.0, 0.625, 0.25, 0.375, 0.25, 0.375, 0.25, 0.625, 0.25, 0.625, 0.5, 0.375, 0.5, 0.375, 0.5, 0.625, 0.5, 0.625, 0.75, 0.375, 0.75, 0.375, 0.75, 0.625, 0.75, 0.625, 1.0, 0.375, 1.0, 0.125, 0.5, 0.375, 0.5, 0.375, 0.75, 0.125, 0.75, 0.625, 0.5, 0.875, 0.5, 0.875, 0.75, 0.625, 0.75])
me_cube_061.materials.append(mat_brique_mur)
me_cube_061.update()
me_cube_062 = bpy.data.meshes.new('Cube.062')
me_cube_062.from_pydata([(-1.0, -0.4439, 0.4006), (-1.0, -0.4439, 1.0), (-1.0, 1.0, 0.4006), (-1.0, 1.0, 1.0), (1.0, -0.4439, 0.4006), (1.0, -0.4439, 1.0), (1.0, 1.0, 0.4006), (1.0, 1.0, 1.0)], [], [(0, 1, 3, 2), (2, 3, 7, 6), (6, 7, 5, 4), (4, 5, 1, 0), (2, 6, 4, 0), (7, 3, 1, 5)])
_uv = me_cube_062.uv_layers.new(name='UVMap')
_uv.uv.foreach_set('vector', [0.375, 0.0, 0.625, 0.0, 0.625, 0.25, 0.375, 0.25, 0.375, 0.25, 0.625, 0.25, 0.625, 0.5, 0.375, 0.5, 0.375, 0.5, 0.625, 0.5, 0.625, 0.75, 0.375, 0.75, 0.375, 0.75, 0.625, 0.75, 0.625, 1.0, 0.375, 1.0, 0.125, 0.5, 0.375, 0.5, 0.375, 0.75, 0.125, 0.75, 0.625, 0.5, 0.875, 0.5, 0.875, 0.75, 0.625, 0.75])
me_cube_062.materials.append(mat_brique_mur)
me_cube_062.update()
me_cube_063 = bpy.data.meshes.new('Cube.063')
me_cube_063.from_pydata([(-1.0, -0.4439, 0.4006), (-1.0, -0.4439, 1.0), (-1.0, 1.0, 0.4006), (-1.0, 1.0, 1.0), (1.0, -0.4439, 0.4006), (1.0, -0.4439, 1.0), (1.0, 1.0, 0.4006), (1.0, 1.0, 1.0)], [], [(0, 1, 3, 2), (2, 3, 7, 6), (6, 7, 5, 4), (4, 5, 1, 0), (2, 6, 4, 0), (7, 3, 1, 5)])
_uv = me_cube_063.uv_layers.new(name='UVMap')
_uv.uv.foreach_set('vector', [0.375, 0.0, 0.625, 0.0, 0.625, 0.25, 0.375, 0.25, 0.375, 0.25, 0.625, 0.25, 0.625, 0.5, 0.375, 0.5, 0.375, 0.5, 0.625, 0.5, 0.625, 0.75, 0.375, 0.75, 0.375, 0.75, 0.625, 0.75, 0.625, 1.0, 0.375, 1.0, 0.125, 0.5, 0.375, 0.5, 0.375, 0.75, 0.125, 0.75, 0.625, 0.5, 0.875, 0.5, 0.875, 0.75, 0.625, 0.75])
me_cube_063.materials.append(mat_brique_mur)
me_cube_063.update()
me_cube_064 = bpy.data.meshes.new('Cube.064')
me_cube_064.from_pydata([(-1.0, -0.4439, 0.4006), (-1.0, -0.4439, 1.0), (-1.0, 1.0, 0.4006), (-1.0, 1.0, 1.0), (1.0, -0.4439, 0.4006), (1.0, -0.4439, 1.0), (1.0, 1.0, 0.4006), (1.0, 1.0, 1.0)], [], [(0, 1, 3, 2), (2, 3, 7, 6), (6, 7, 5, 4), (4, 5, 1, 0), (2, 6, 4, 0), (7, 3, 1, 5)])
_uv = me_cube_064.uv_layers.new(name='UVMap')
_uv.uv.foreach_set('vector', [0.375, 0.0, 0.625, 0.0, 0.625, 0.25, 0.375, 0.25, 0.375, 0.25, 0.625, 0.25, 0.625, 0.5, 0.375, 0.5, 0.375, 0.5, 0.625, 0.5, 0.625, 0.75, 0.375, 0.75, 0.375, 0.75, 0.625, 0.75, 0.625, 1.0, 0.375, 1.0, 0.125, 0.5, 0.375, 0.5, 0.375, 0.75, 0.125, 0.75, 0.625, 0.5, 0.875, 0.5, 0.875, 0.75, 0.625, 0.75])
me_cube_064.materials.append(mat_brique_mur)
me_cube_064.update()
me_cube_065 = bpy.data.meshes.new('Cube.065')
me_cube_065.from_pydata([(-1.0, -0.4439, 0.4006), (-1.0, -0.4439, 1.0), (-1.0, 1.0, 0.4006), (-1.0, 1.0, 1.0), (1.0, -0.4439, 0.4006), (1.0, -0.4439, 1.0), (1.0, 1.0, 0.4006), (1.0, 1.0, 1.0)], [], [(0, 1, 3, 2), (2, 3, 7, 6), (6, 7, 5, 4), (4, 5, 1, 0), (2, 6, 4, 0), (7, 3, 1, 5)])
_uv = me_cube_065.uv_layers.new(name='UVMap')
_uv.uv.foreach_set('vector', [0.375, 0.0, 0.625, 0.0, 0.625, 0.25, 0.375, 0.25, 0.375, 0.25, 0.625, 0.25, 0.625, 0.5, 0.375, 0.5, 0.375, 0.5, 0.625, 0.5, 0.625, 0.75, 0.375, 0.75, 0.375, 0.75, 0.625, 0.75, 0.625, 1.0, 0.375, 1.0, 0.125, 0.5, 0.375, 0.5, 0.375, 0.75, 0.125, 0.75, 0.625, 0.5, 0.875, 0.5, 0.875, 0.75, 0.625, 0.75])
me_cube_065.materials.append(mat_brique_mur)
me_cube_065.update()
me_cube_066 = bpy.data.meshes.new('Cube.066')
me_cube_066.from_pydata([(-1.0, -0.4439, 0.4006), (-1.0, -0.4439, 1.0), (-1.0, 1.0, 0.4006), (-1.0, 1.0, 1.0), (1.0, -0.4439, 0.4006), (1.0, -0.4439, 1.0), (1.0, 1.0, 0.4006), (1.0, 1.0, 1.0)], [], [(0, 1, 3, 2), (2, 3, 7, 6), (6, 7, 5, 4), (4, 5, 1, 0), (2, 6, 4, 0), (7, 3, 1, 5)])
_uv = me_cube_066.uv_layers.new(name='UVMap')
_uv.uv.foreach_set('vector', [0.375, 0.0, 0.625, 0.0, 0.625, 0.25, 0.375, 0.25, 0.375, 0.25, 0.625, 0.25, 0.625, 0.5, 0.375, 0.5, 0.375, 0.5, 0.625, 0.5, 0.625, 0.75, 0.375, 0.75, 0.375, 0.75, 0.625, 0.75, 0.625, 1.0, 0.375, 1.0, 0.125, 0.5, 0.375, 0.5, 0.375, 0.75, 0.125, 0.75, 0.625, 0.5, 0.875, 0.5, 0.875, 0.75, 0.625, 0.75])
me_cube_066.materials.append(mat_brique_mur)
me_cube_066.update()
me_cube_069 = bpy.data.meshes.new('Cube.069')
me_cube_069.from_pydata([(-1.0, -0.4439, 0.4006), (-1.0, -0.4439, 1.0), (-1.0, 1.0, 0.4006), (-1.0, 1.0, 1.0), (1.0, -0.4439, 0.4006), (1.0, -0.4439, 1.0), (1.0, 1.0, 0.4006), (1.0, 1.0, 1.0)], [], [(0, 1, 3, 2), (2, 3, 7, 6), (6, 7, 5, 4), (4, 5, 1, 0), (2, 6, 4, 0), (7, 3, 1, 5)])
_uv = me_cube_069.uv_layers.new(name='UVMap')
_uv.uv.foreach_set('vector', [0.375, 0.0, 0.625, 0.0, 0.625, 0.25, 0.375, 0.25, 0.375, 0.25, 0.625, 0.25, 0.625, 0.5, 0.375, 0.5, 0.375, 0.5, 0.625, 0.5, 0.625, 0.75, 0.375, 0.75, 0.375, 0.75, 0.625, 0.75, 0.625, 1.0, 0.375, 1.0, 0.125, 0.5, 0.375, 0.5, 0.375, 0.75, 0.125, 0.75, 0.625, 0.5, 0.875, 0.5, 0.875, 0.75, 0.625, 0.75])
me_cube_069.materials.append(mat_brique_mur)
me_cube_069.update()
me_cube_070 = bpy.data.meshes.new('Cube.070')
me_cube_070.from_pydata([(-1.0, -0.4439, 0.4006), (-1.0, -0.4439, 1.0), (-1.0, 1.0, 0.4006), (-1.0, 1.0, 1.0), (1.0, -0.4439, 0.4006), (1.0, -0.4439, 1.0), (1.0, 1.0, 0.4006), (1.0, 1.0, 1.0)], [], [(0, 1, 3, 2), (2, 3, 7, 6), (6, 7, 5, 4), (4, 5, 1, 0), (2, 6, 4, 0), (7, 3, 1, 5)])
_uv = me_cube_070.uv_layers.new(name='UVMap')
_uv.uv.foreach_set('vector', [0.375, 0.0, 0.625, 0.0, 0.625, 0.25, 0.375, 0.25, 0.375, 0.25, 0.625, 0.25, 0.625, 0.5, 0.375, 0.5, 0.375, 0.5, 0.625, 0.5, 0.625, 0.75, 0.375, 0.75, 0.375, 0.75, 0.625, 0.75, 0.625, 1.0, 0.375, 1.0, 0.125, 0.5, 0.375, 0.5, 0.375, 0.75, 0.125, 0.75, 0.625, 0.5, 0.875, 0.5, 0.875, 0.75, 0.625, 0.75])
me_cube_070.materials.append(mat_brique_mur)
me_cube_070.update()
me_cube_071 = bpy.data.meshes.new('Cube.071')
me_cube_071.from_pydata([(-1.0, -0.4439, 0.4006), (-1.0, -0.4439, 1.0), (-1.0, 1.0, 0.4006), (-1.0, 1.0, 1.0), (1.0, -0.4439, 0.4006), (1.0, -0.4439, 1.0), (1.0, 1.0, 0.4006), (1.0, 1.0, 1.0)], [], [(0, 1, 3, 2), (2, 3, 7, 6), (6, 7, 5, 4), (4, 5, 1, 0), (2, 6, 4, 0), (7, 3, 1, 5)])
_uv = me_cube_071.uv_layers.new(name='UVMap')
_uv.uv.foreach_set('vector', [0.375, 0.0, 0.625, 0.0, 0.625, 0.25, 0.375, 0.25, 0.375, 0.25, 0.625, 0.25, 0.625, 0.5, 0.375, 0.5, 0.375, 0.5, 0.625, 0.5, 0.625, 0.75, 0.375, 0.75, 0.375, 0.75, 0.625, 0.75, 0.625, 1.0, 0.375, 1.0, 0.125, 0.5, 0.375, 0.5, 0.375, 0.75, 0.125, 0.75, 0.625, 0.5, 0.875, 0.5, 0.875, 0.75, 0.625, 0.75])
me_cube_071.materials.append(mat_brique_mur)
me_cube_071.update()
me_cube_072 = bpy.data.meshes.new('Cube.072')
me_cube_072.from_pydata([(-1.0, -0.4439, 0.4006), (-1.0, -0.4439, 1.0), (-1.0, 1.0, 0.4006), (-1.0, 1.0, 1.0), (1.0, -0.4439, 0.4006), (1.0, -0.4439, 1.0), (1.0, 1.0, 0.4006), (1.0, 1.0, 1.0)], [], [(0, 1, 3, 2), (2, 3, 7, 6), (6, 7, 5, 4), (4, 5, 1, 0), (2, 6, 4, 0), (7, 3, 1, 5)])
_uv = me_cube_072.uv_layers.new(name='UVMap')
_uv.uv.foreach_set('vector', [0.375, 0.0, 0.625, 0.0, 0.625, 0.25, 0.375, 0.25, 0.375, 0.25, 0.625, 0.25, 0.625, 0.5, 0.375, 0.5, 0.375, 0.5, 0.625, 0.5, 0.625, 0.75, 0.375, 0.75, 0.375, 0.75, 0.625, 0.75, 0.625, 1.0, 0.375, 1.0, 0.125, 0.5, 0.375, 0.5, 0.375, 0.75, 0.125, 0.75, 0.625, 0.5, 0.875, 0.5, 0.875, 0.75, 0.625, 0.75])
me_cube_072.materials.append(mat_brique_mur)
me_cube_072.update()
me_cube_073 = bpy.data.meshes.new('Cube.073')
me_cube_073.from_pydata([(-1.0, -0.4439, 0.4006), (-1.0, -0.4439, 1.0), (-1.0, 1.0, 0.4006), (-1.0, 1.0, 1.0), (1.0, -0.4439, 0.4006), (1.0, -0.4439, 1.0), (1.0, 1.0, 0.4006), (1.0, 1.0, 1.0)], [], [(0, 1, 3, 2), (2, 3, 7, 6), (6, 7, 5, 4), (4, 5, 1, 0), (2, 6, 4, 0), (7, 3, 1, 5)])
_uv = me_cube_073.uv_layers.new(name='UVMap')
_uv.uv.foreach_set('vector', [0.375, 0.0, 0.625, 0.0, 0.625, 0.25, 0.375, 0.25, 0.375, 0.25, 0.625, 0.25, 0.625, 0.5, 0.375, 0.5, 0.375, 0.5, 0.625, 0.5, 0.625, 0.75, 0.375, 0.75, 0.375, 0.75, 0.625, 0.75, 0.625, 1.0, 0.375, 1.0, 0.125, 0.5, 0.375, 0.5, 0.375, 0.75, 0.125, 0.75, 0.625, 0.5, 0.875, 0.5, 0.875, 0.75, 0.625, 0.75])
me_cube_073.materials.append(mat_brique_mur)
me_cube_073.update()
me_cube_074 = bpy.data.meshes.new('Cube.074')
me_cube_074.from_pydata([(-1.0, -0.4439, 0.4006), (-1.0, -0.4439, 1.0), (-1.0, 1.0, 0.4006), (-1.0, 1.0, 1.0), (1.0, -0.4439, 0.4006), (1.0, -0.4439, 1.0), (1.0, 1.0, 0.4006), (1.0, 1.0, 1.0)], [], [(0, 1, 3, 2), (2, 3, 7, 6), (6, 7, 5, 4), (4, 5, 1, 0), (2, 6, 4, 0), (7, 3, 1, 5)])
_uv = me_cube_074.uv_layers.new(name='UVMap')
_uv.uv.foreach_set('vector', [0.375, 0.0, 0.625, 0.0, 0.625, 0.25, 0.375, 0.25, 0.375, 0.25, 0.625, 0.25, 0.625, 0.5, 0.375, 0.5, 0.375, 0.5, 0.625, 0.5, 0.625, 0.75, 0.375, 0.75, 0.375, 0.75, 0.625, 0.75, 0.625, 1.0, 0.375, 1.0, 0.125, 0.5, 0.375, 0.5, 0.375, 0.75, 0.125, 0.75, 0.625, 0.5, 0.875, 0.5, 0.875, 0.75, 0.625, 0.75])
me_cube_074.materials.append(mat_brique_mur)
me_cube_074.update()
me_cube_075 = bpy.data.meshes.new('Cube.075')
me_cube_075.from_pydata([(-1.0, -0.4439, 0.4006), (-1.0, -0.4439, 1.0), (-1.0, 1.0, 0.4006), (-1.0, 1.0, 1.0), (1.0, -0.4439, 0.4006), (1.0, -0.4439, 1.0), (1.0, 1.0, 0.4006), (1.0, 1.0, 1.0)], [], [(0, 1, 3, 2), (2, 3, 7, 6), (6, 7, 5, 4), (4, 5, 1, 0), (2, 6, 4, 0), (7, 3, 1, 5)])
_uv = me_cube_075.uv_layers.new(name='UVMap')
_uv.uv.foreach_set('vector', [0.375, 0.0, 0.625, 0.0, 0.625, 0.25, 0.375, 0.25, 0.375, 0.25, 0.625, 0.25, 0.625, 0.5, 0.375, 0.5, 0.375, 0.5, 0.625, 0.5, 0.625, 0.75, 0.375, 0.75, 0.375, 0.75, 0.625, 0.75, 0.625, 1.0, 0.375, 1.0, 0.125, 0.5, 0.375, 0.5, 0.375, 0.75, 0.125, 0.75, 0.625, 0.5, 0.875, 0.5, 0.875, 0.75, 0.625, 0.75])
me_cube_075.materials.append(mat_brique_mur)
me_cube_075.update()
me_cube_076 = bpy.data.meshes.new('Cube.076')
me_cube_076.from_pydata([(-1.0, -0.4439, 0.4006), (-1.0, -0.4439, 1.0), (-1.0, 1.0, 0.4006), (-1.0, 1.0, 1.0), (1.0, -0.4439, 0.4006), (1.0, -0.4439, 1.0), (1.0, 1.0, 0.4006), (1.0, 1.0, 1.0)], [], [(0, 1, 3, 2), (2, 3, 7, 6), (6, 7, 5, 4), (4, 5, 1, 0), (2, 6, 4, 0), (7, 3, 1, 5)])
_uv = me_cube_076.uv_layers.new(name='UVMap')
_uv.uv.foreach_set('vector', [0.375, 0.0, 0.625, 0.0, 0.625, 0.25, 0.375, 0.25, 0.375, 0.25, 0.625, 0.25, 0.625, 0.5, 0.375, 0.5, 0.375, 0.5, 0.625, 0.5, 0.625, 0.75, 0.375, 0.75, 0.375, 0.75, 0.625, 0.75, 0.625, 1.0, 0.375, 1.0, 0.125, 0.5, 0.375, 0.5, 0.375, 0.75, 0.125, 0.75, 0.625, 0.5, 0.875, 0.5, 0.875, 0.75, 0.625, 0.75])
me_cube_076.materials.append(mat_brique_mur)
me_cube_076.update()
me_cube_077 = bpy.data.meshes.new('Cube.077')
me_cube_077.from_pydata([(-1.0, -0.4439, 0.4006), (-1.0, -0.4439, 1.0), (-1.0, 1.0, 0.4006), (-1.0, 1.0, 1.0), (1.0, -0.4439, 0.4006), (1.0, -0.4439, 1.0), (1.0, 1.0, 0.4006), (1.0, 1.0, 1.0)], [], [(0, 1, 3, 2), (2, 3, 7, 6), (6, 7, 5, 4), (4, 5, 1, 0), (2, 6, 4, 0), (7, 3, 1, 5)])
_uv = me_cube_077.uv_layers.new(name='UVMap')
_uv.uv.foreach_set('vector', [0.375, 0.0, 0.625, 0.0, 0.625, 0.25, 0.375, 0.25, 0.375, 0.25, 0.625, 0.25, 0.625, 0.5, 0.375, 0.5, 0.375, 0.5, 0.625, 0.5, 0.625, 0.75, 0.375, 0.75, 0.375, 0.75, 0.625, 0.75, 0.625, 1.0, 0.375, 1.0, 0.125, 0.5, 0.375, 0.5, 0.375, 0.75, 0.125, 0.75, 0.625, 0.5, 0.875, 0.5, 0.875, 0.75, 0.625, 0.75])
me_cube_077.materials.append(mat_brique_mur)
me_cube_077.update()
me_cube_078 = bpy.data.meshes.new('Cube.078')
me_cube_078.from_pydata([(-1.0, -0.4439, 0.4006), (-1.0, -0.4439, 1.0), (-1.0, 1.0, 0.4006), (-1.0, 1.0, 1.0), (1.0, -0.4439, 0.4006), (1.0, -0.4439, 1.0), (1.0, 1.0, 0.4006), (1.0, 1.0, 1.0)], [], [(0, 1, 3, 2), (2, 3, 7, 6), (6, 7, 5, 4), (4, 5, 1, 0), (2, 6, 4, 0), (7, 3, 1, 5)])
_uv = me_cube_078.uv_layers.new(name='UVMap')
_uv.uv.foreach_set('vector', [0.375, 0.0, 0.625, 0.0, 0.625, 0.25, 0.375, 0.25, 0.375, 0.25, 0.625, 0.25, 0.625, 0.5, 0.375, 0.5, 0.375, 0.5, 0.625, 0.5, 0.625, 0.75, 0.375, 0.75, 0.375, 0.75, 0.625, 0.75, 0.625, 1.0, 0.375, 1.0, 0.125, 0.5, 0.375, 0.5, 0.375, 0.75, 0.125, 0.75, 0.625, 0.5, 0.875, 0.5, 0.875, 0.75, 0.625, 0.75])
me_cube_078.materials.append(mat_brique_mur)
me_cube_078.update()
me_cube_079 = bpy.data.meshes.new('Cube.079')
me_cube_079.from_pydata([(-1.0, -0.4439, 0.4006), (-1.0, -0.4439, 1.0), (-1.0, 1.0, 0.4006), (-1.0, 1.0, 1.0), (1.0, -0.4439, 0.4006), (1.0, -0.4439, 1.0), (1.0, 1.0, 0.4006), (1.0, 1.0, 1.0)], [], [(0, 1, 3, 2), (2, 3, 7, 6), (6, 7, 5, 4), (4, 5, 1, 0), (2, 6, 4, 0), (7, 3, 1, 5)])
_uv = me_cube_079.uv_layers.new(name='UVMap')
_uv.uv.foreach_set('vector', [0.375, 0.0, 0.625, 0.0, 0.625, 0.25, 0.375, 0.25, 0.375, 0.25, 0.625, 0.25, 0.625, 0.5, 0.375, 0.5, 0.375, 0.5, 0.625, 0.5, 0.625, 0.75, 0.375, 0.75, 0.375, 0.75, 0.625, 0.75, 0.625, 1.0, 0.375, 1.0, 0.125, 0.5, 0.375, 0.5, 0.375, 0.75, 0.125, 0.75, 0.625, 0.5, 0.875, 0.5, 0.875, 0.75, 0.625, 0.75])
me_cube_079.materials.append(mat_brique_mur)
me_cube_079.update()
me_cube_080 = bpy.data.meshes.new('Cube.080')
me_cube_080.from_pydata([(-1.0, -0.4439, 0.4006), (-1.0, -0.4439, 1.0), (-1.0, 1.0, 0.4006), (-1.0, 1.0, 1.0), (1.0, -0.4439, 0.4006), (1.0, -0.4439, 1.0), (1.0, 1.0, 0.4006), (1.0, 1.0, 1.0)], [], [(0, 1, 3, 2), (2, 3, 7, 6), (6, 7, 5, 4), (4, 5, 1, 0), (2, 6, 4, 0), (7, 3, 1, 5)])
_uv = me_cube_080.uv_layers.new(name='UVMap')
_uv.uv.foreach_set('vector', [0.375, 0.0, 0.625, 0.0, 0.625, 0.25, 0.375, 0.25, 0.375, 0.25, 0.625, 0.25, 0.625, 0.5, 0.375, 0.5, 0.375, 0.5, 0.625, 0.5, 0.625, 0.75, 0.375, 0.75, 0.375, 0.75, 0.625, 0.75, 0.625, 1.0, 0.375, 1.0, 0.125, 0.5, 0.375, 0.5, 0.375, 0.75, 0.125, 0.75, 0.625, 0.5, 0.875, 0.5, 0.875, 0.75, 0.625, 0.75])
me_cube_080.materials.append(mat_brique_mur)
me_cube_080.update()
me_cube_081 = bpy.data.meshes.new('Cube.081')
me_cube_081.from_pydata([(-1.0, -0.4439, 0.4006), (-1.0, -0.4439, 1.0), (-1.0, 1.0, 0.4006), (-1.0, 1.0, 1.0), (1.0, -0.4439, 0.4006), (1.0, -0.4439, 1.0), (1.0, 1.0, 0.4006), (1.0, 1.0, 1.0)], [], [(0, 1, 3, 2), (2, 3, 7, 6), (6, 7, 5, 4), (4, 5, 1, 0), (2, 6, 4, 0), (7, 3, 1, 5)])
_uv = me_cube_081.uv_layers.new(name='UVMap')
_uv.uv.foreach_set('vector', [0.375, 0.0, 0.625, 0.0, 0.625, 0.25, 0.375, 0.25, 0.375, 0.25, 0.625, 0.25, 0.625, 0.5, 0.375, 0.5, 0.375, 0.5, 0.625, 0.5, 0.625, 0.75, 0.375, 0.75, 0.375, 0.75, 0.625, 0.75, 0.625, 1.0, 0.375, 1.0, 0.125, 0.5, 0.375, 0.5, 0.375, 0.75, 0.125, 0.75, 0.625, 0.5, 0.875, 0.5, 0.875, 0.75, 0.625, 0.75])
me_cube_081.materials.append(mat_brique_mur)
me_cube_081.update()
me_cube_082 = bpy.data.meshes.new('Cube.082')
me_cube_082.from_pydata([(-1.0, -0.4439, 0.4006), (-1.0, -0.4439, 1.0), (-1.0, 1.0, 0.4006), (-1.0, 1.0, 1.0), (1.0, -0.4439, 0.4006), (1.0, -0.4439, 1.0), (1.0, 1.0, 0.4006), (1.0, 1.0, 1.0)], [], [(0, 1, 3, 2), (2, 3, 7, 6), (6, 7, 5, 4), (4, 5, 1, 0), (2, 6, 4, 0), (7, 3, 1, 5)])
_uv = me_cube_082.uv_layers.new(name='UVMap')
_uv.uv.foreach_set('vector', [0.375, 0.0, 0.625, 0.0, 0.625, 0.25, 0.375, 0.25, 0.375, 0.25, 0.625, 0.25, 0.625, 0.5, 0.375, 0.5, 0.375, 0.5, 0.625, 0.5, 0.625, 0.75, 0.375, 0.75, 0.375, 0.75, 0.625, 0.75, 0.625, 1.0, 0.375, 1.0, 0.125, 0.5, 0.375, 0.5, 0.375, 0.75, 0.125, 0.75, 0.625, 0.5, 0.875, 0.5, 0.875, 0.75, 0.625, 0.75])
me_cube_082.materials.append(mat_brique_mur)
me_cube_082.update()
me_cube_083 = bpy.data.meshes.new('Cube.083')
me_cube_083.from_pydata([(-1.0, -0.4439, 0.4006), (-1.0, -0.4439, 1.0), (-1.0, 1.0, 0.4006), (-1.0, 1.0, 1.0), (1.0, -0.4439, 0.4006), (1.0, -0.4439, 1.0), (1.0, 1.0, 0.4006), (1.0, 1.0, 1.0)], [], [(0, 1, 3, 2), (2, 3, 7, 6), (6, 7, 5, 4), (4, 5, 1, 0), (2, 6, 4, 0), (7, 3, 1, 5)])
_uv = me_cube_083.uv_layers.new(name='UVMap')
_uv.uv.foreach_set('vector', [0.375, 0.0, 0.625, 0.0, 0.625, 0.25, 0.375, 0.25, 0.375, 0.25, 0.625, 0.25, 0.625, 0.5, 0.375, 0.5, 0.375, 0.5, 0.625, 0.5, 0.625, 0.75, 0.375, 0.75, 0.375, 0.75, 0.625, 0.75, 0.625, 1.0, 0.375, 1.0, 0.125, 0.5, 0.375, 0.5, 0.375, 0.75, 0.125, 0.75, 0.625, 0.5, 0.875, 0.5, 0.875, 0.75, 0.625, 0.75])
me_cube_083.materials.append(mat_brique_mur)
me_cube_083.update()
me_cube_084 = bpy.data.meshes.new('Cube.084')
me_cube_084.from_pydata([(-1.0, -0.4439, 0.4006), (-1.0, -0.4439, 1.0), (-1.0, 1.0, 0.4006), (-1.0, 1.0, 1.0), (1.0, -0.4439, 0.4006), (1.0, -0.4439, 1.0), (1.0, 1.0, 0.4006), (1.0, 1.0, 1.0)], [], [(0, 1, 3, 2), (2, 3, 7, 6), (6, 7, 5, 4), (4, 5, 1, 0), (2, 6, 4, 0), (7, 3, 1, 5)])
_uv = me_cube_084.uv_layers.new(name='UVMap')
_uv.uv.foreach_set('vector', [0.375, 0.0, 0.625, 0.0, 0.625, 0.25, 0.375, 0.25, 0.375, 0.25, 0.625, 0.25, 0.625, 0.5, 0.375, 0.5, 0.375, 0.5, 0.625, 0.5, 0.625, 0.75, 0.375, 0.75, 0.375, 0.75, 0.625, 0.75, 0.625, 1.0, 0.375, 1.0, 0.125, 0.5, 0.375, 0.5, 0.375, 0.75, 0.125, 0.75, 0.625, 0.5, 0.875, 0.5, 0.875, 0.75, 0.625, 0.75])
me_cube_084.materials.append(mat_brique_mur)
me_cube_084.update()
me_cube_085 = bpy.data.meshes.new('Cube.085')
me_cube_085.from_pydata([(-1.0, -0.4439, 0.4006), (-1.0, -0.4439, 1.0), (-1.0, 1.0, 0.4006), (-1.0, 1.0, 1.0), (1.0, -0.4439, 0.4006), (1.0, -0.4439, 1.0), (1.0, 1.0, 0.4006), (1.0, 1.0, 1.0)], [], [(0, 1, 3, 2), (2, 3, 7, 6), (6, 7, 5, 4), (4, 5, 1, 0), (2, 6, 4, 0), (7, 3, 1, 5)])
_uv = me_cube_085.uv_layers.new(name='UVMap')
_uv.uv.foreach_set('vector', [0.375, 0.0, 0.625, 0.0, 0.625, 0.25, 0.375, 0.25, 0.375, 0.25, 0.625, 0.25, 0.625, 0.5, 0.375, 0.5, 0.375, 0.5, 0.625, 0.5, 0.625, 0.75, 0.375, 0.75, 0.375, 0.75, 0.625, 0.75, 0.625, 1.0, 0.375, 1.0, 0.125, 0.5, 0.375, 0.5, 0.375, 0.75, 0.125, 0.75, 0.625, 0.5, 0.875, 0.5, 0.875, 0.75, 0.625, 0.75])
me_cube_085.materials.append(mat_brique_mur)
me_cube_085.update()
me_cube_086 = bpy.data.meshes.new('Cube.086')
me_cube_086.from_pydata([(-1.0, -0.4439, 0.4006), (-1.0, -0.4439, 1.0), (-1.0, 1.0, 0.4006), (-1.0, 1.0, 1.0), (1.0, -0.4439, 0.4006), (1.0, -0.4439, 1.0), (1.0, 1.0, 0.4006), (1.0, 1.0, 1.0)], [], [(0, 1, 3, 2), (2, 3, 7, 6), (6, 7, 5, 4), (4, 5, 1, 0), (2, 6, 4, 0), (7, 3, 1, 5)])
_uv = me_cube_086.uv_layers.new(name='UVMap')
_uv.uv.foreach_set('vector', [0.375, 0.0, 0.625, 0.0, 0.625, 0.25, 0.375, 0.25, 0.375, 0.25, 0.625, 0.25, 0.625, 0.5, 0.375, 0.5, 0.375, 0.5, 0.625, 0.5, 0.625, 0.75, 0.375, 0.75, 0.375, 0.75, 0.625, 0.75, 0.625, 1.0, 0.375, 1.0, 0.125, 0.5, 0.375, 0.5, 0.375, 0.75, 0.125, 0.75, 0.625, 0.5, 0.875, 0.5, 0.875, 0.75, 0.625, 0.75])
me_cube_086.materials.append(mat_brique_mur)
me_cube_086.update()
me_cube_087 = bpy.data.meshes.new('Cube.087')
me_cube_087.from_pydata([(-1.0, -0.4439, 0.4006), (-1.0, -0.4439, 1.0), (-1.0, 1.0, 0.4006), (-1.0, 1.0, 1.0), (1.0, -0.4439, 0.4006), (1.0, -0.4439, 1.0), (1.0, 1.0, 0.4006), (1.0, 1.0, 1.0)], [], [(0, 1, 3, 2), (2, 3, 7, 6), (6, 7, 5, 4), (4, 5, 1, 0), (2, 6, 4, 0), (7, 3, 1, 5)])
_uv = me_cube_087.uv_layers.new(name='UVMap')
_uv.uv.foreach_set('vector', [0.375, 0.0, 0.625, 0.0, 0.625, 0.25, 0.375, 0.25, 0.375, 0.25, 0.625, 0.25, 0.625, 0.5, 0.375, 0.5, 0.375, 0.5, 0.625, 0.5, 0.625, 0.75, 0.375, 0.75, 0.375, 0.75, 0.625, 0.75, 0.625, 1.0, 0.375, 1.0, 0.125, 0.5, 0.375, 0.5, 0.375, 0.75, 0.125, 0.75, 0.625, 0.5, 0.875, 0.5, 0.875, 0.75, 0.625, 0.75])
me_cube_087.materials.append(mat_brique_mur)
me_cube_087.update()
me_cube_088 = bpy.data.meshes.new('Cube.088')
me_cube_088.from_pydata([(-1.0, -0.4439, 0.4006), (-1.0, -0.4439, 1.0), (-1.0, 1.0, 0.4006), (-1.0, 1.0, 1.0), (1.0, -0.4439, 0.4006), (1.0, -0.4439, 1.0), (1.0, 1.0, 0.4006), (1.0, 1.0, 1.0)], [], [(0, 1, 3, 2), (2, 3, 7, 6), (6, 7, 5, 4), (4, 5, 1, 0), (2, 6, 4, 0), (7, 3, 1, 5)])
_uv = me_cube_088.uv_layers.new(name='UVMap')
_uv.uv.foreach_set('vector', [0.375, 0.0, 0.625, 0.0, 0.625, 0.25, 0.375, 0.25, 0.375, 0.25, 0.625, 0.25, 0.625, 0.5, 0.375, 0.5, 0.375, 0.5, 0.625, 0.5, 0.625, 0.75, 0.375, 0.75, 0.375, 0.75, 0.625, 0.75, 0.625, 1.0, 0.375, 1.0, 0.125, 0.5, 0.375, 0.5, 0.375, 0.75, 0.125, 0.75, 0.625, 0.5, 0.875, 0.5, 0.875, 0.75, 0.625, 0.75])
me_cube_088.materials.append(mat_brique_mur)
me_cube_088.update()
me_cube_089 = bpy.data.meshes.new('Cube.089')
me_cube_089.from_pydata([(-1.0, -0.4439, 0.4006), (-1.0, -0.4439, 1.0), (-1.0, 1.0, 0.4006), (-1.0, 1.0, 1.0), (1.0, -0.4439, 0.4006), (1.0, -0.4439, 1.0), (1.0, 1.0, 0.4006), (1.0, 1.0, 1.0)], [], [(0, 1, 3, 2), (2, 3, 7, 6), (6, 7, 5, 4), (4, 5, 1, 0), (2, 6, 4, 0), (7, 3, 1, 5)])
_uv = me_cube_089.uv_layers.new(name='UVMap')
_uv.uv.foreach_set('vector', [0.375, 0.0, 0.625, 0.0, 0.625, 0.25, 0.375, 0.25, 0.375, 0.25, 0.625, 0.25, 0.625, 0.5, 0.375, 0.5, 0.375, 0.5, 0.625, 0.5, 0.625, 0.75, 0.375, 0.75, 0.375, 0.75, 0.625, 0.75, 0.625, 1.0, 0.375, 1.0, 0.125, 0.5, 0.375, 0.5, 0.375, 0.75, 0.125, 0.75, 0.625, 0.5, 0.875, 0.5, 0.875, 0.75, 0.625, 0.75])
me_cube_089.materials.append(mat_brique_mur)
me_cube_089.update()
me_cube_090 = bpy.data.meshes.new('Cube.090')
me_cube_090.from_pydata([(-1.0, -0.4439, 0.4006), (-1.0, -0.4439, 1.0), (-1.0, 1.0, 0.4006), (-1.0, 1.0, 1.0), (1.0, -0.4439, 0.4006), (1.0, -0.4439, 1.0), (1.0, 1.0, 0.4006), (1.0, 1.0, 1.0)], [], [(0, 1, 3, 2), (2, 3, 7, 6), (6, 7, 5, 4), (4, 5, 1, 0), (2, 6, 4, 0), (7, 3, 1, 5)])
_uv = me_cube_090.uv_layers.new(name='UVMap')
_uv.uv.foreach_set('vector', [0.375, 0.0, 0.625, 0.0, 0.625, 0.25, 0.375, 0.25, 0.375, 0.25, 0.625, 0.25, 0.625, 0.5, 0.375, 0.5, 0.375, 0.5, 0.625, 0.5, 0.625, 0.75, 0.375, 0.75, 0.375, 0.75, 0.625, 0.75, 0.625, 1.0, 0.375, 1.0, 0.125, 0.5, 0.375, 0.5, 0.375, 0.75, 0.125, 0.75, 0.625, 0.5, 0.875, 0.5, 0.875, 0.75, 0.625, 0.75])
me_cube_090.materials.append(mat_brique_mur)
me_cube_090.update()
me_cube_091 = bpy.data.meshes.new('Cube.091')
me_cube_091.from_pydata([(-1.0, -0.4439, 0.4006), (-1.0, -0.4439, 1.0), (-1.0, 1.0, 0.4006), (-1.0, 1.0, 1.0), (1.0, -0.4439, 0.4006), (1.0, -0.4439, 1.0), (1.0, 1.0, 0.4006), (1.0, 1.0, 1.0)], [], [(0, 1, 3, 2), (2, 3, 7, 6), (6, 7, 5, 4), (4, 5, 1, 0), (2, 6, 4, 0), (7, 3, 1, 5)])
_uv = me_cube_091.uv_layers.new(name='UVMap')
_uv.uv.foreach_set('vector', [0.375, 0.0, 0.625, 0.0, 0.625, 0.25, 0.375, 0.25, 0.375, 0.25, 0.625, 0.25, 0.625, 0.5, 0.375, 0.5, 0.375, 0.5, 0.625, 0.5, 0.625, 0.75, 0.375, 0.75, 0.375, 0.75, 0.625, 0.75, 0.625, 1.0, 0.375, 1.0, 0.125, 0.5, 0.375, 0.5, 0.375, 0.75, 0.125, 0.75, 0.625, 0.5, 0.875, 0.5, 0.875, 0.75, 0.625, 0.75])
me_cube_091.materials.append(mat_brique_mur)
me_cube_091.update()
me_cube_092 = bpy.data.meshes.new('Cube.092')
me_cube_092.from_pydata([(-1.0, -0.4439, 0.4006), (-1.0, -0.4439, 1.0), (-1.0, 1.0, 0.4006), (-1.0, 1.0, 1.0), (1.0, -0.4439, 0.4006), (1.0, -0.4439, 1.0), (1.0, 1.0, 0.4006), (1.0, 1.0, 1.0)], [], [(0, 1, 3, 2), (2, 3, 7, 6), (6, 7, 5, 4), (4, 5, 1, 0), (2, 6, 4, 0), (7, 3, 1, 5)])
_uv = me_cube_092.uv_layers.new(name='UVMap')
_uv.uv.foreach_set('vector', [0.375, 0.0, 0.625, 0.0, 0.625, 0.25, 0.375, 0.25, 0.375, 0.25, 0.625, 0.25, 0.625, 0.5, 0.375, 0.5, 0.375, 0.5, 0.625, 0.5, 0.625, 0.75, 0.375, 0.75, 0.375, 0.75, 0.625, 0.75, 0.625, 1.0, 0.375, 1.0, 0.125, 0.5, 0.375, 0.5, 0.375, 0.75, 0.125, 0.75, 0.625, 0.5, 0.875, 0.5, 0.875, 0.75, 0.625, 0.75])
me_cube_092.materials.append(mat_brique_mur)
me_cube_092.update()
me_cube_093 = bpy.data.meshes.new('Cube.093')
me_cube_093.from_pydata([(-1.0, -0.4439, 0.4006), (-1.0, -0.4439, 1.0), (-1.0, 1.0, 0.4006), (-1.0, 1.0, 1.0), (1.0, -0.4439, 0.4006), (1.0, -0.4439, 1.0), (1.0, 1.0, 0.4006), (1.0, 1.0, 1.0)], [], [(0, 1, 3, 2), (2, 3, 7, 6), (6, 7, 5, 4), (4, 5, 1, 0), (2, 6, 4, 0), (7, 3, 1, 5)])
_uv = me_cube_093.uv_layers.new(name='UVMap')
_uv.uv.foreach_set('vector', [0.375, 0.0, 0.625, 0.0, 0.625, 0.25, 0.375, 0.25, 0.375, 0.25, 0.625, 0.25, 0.625, 0.5, 0.375, 0.5, 0.375, 0.5, 0.625, 0.5, 0.625, 0.75, 0.375, 0.75, 0.375, 0.75, 0.625, 0.75, 0.625, 1.0, 0.375, 1.0, 0.125, 0.5, 0.375, 0.5, 0.375, 0.75, 0.125, 0.75, 0.625, 0.5, 0.875, 0.5, 0.875, 0.75, 0.625, 0.75])
me_cube_093.materials.append(mat_brique_mur)
me_cube_093.update()
me_cube_094 = bpy.data.meshes.new('Cube.094')
me_cube_094.from_pydata([(-1.0, -0.4439, 0.4006), (-1.0, -0.4439, 1.0), (-1.0, 1.0, 0.4006), (-1.0, 1.0, 1.0), (1.0, -0.4439, 0.4006), (1.0, -0.4439, 1.0), (1.0, 1.0, 0.4006), (1.0, 1.0, 1.0)], [], [(0, 1, 3, 2), (2, 3, 7, 6), (6, 7, 5, 4), (4, 5, 1, 0), (2, 6, 4, 0), (7, 3, 1, 5)])
_uv = me_cube_094.uv_layers.new(name='UVMap')
_uv.uv.foreach_set('vector', [0.375, 0.0, 0.625, 0.0, 0.625, 0.25, 0.375, 0.25, 0.375, 0.25, 0.625, 0.25, 0.625, 0.5, 0.375, 0.5, 0.375, 0.5, 0.625, 0.5, 0.625, 0.75, 0.375, 0.75, 0.375, 0.75, 0.625, 0.75, 0.625, 1.0, 0.375, 1.0, 0.125, 0.5, 0.375, 0.5, 0.375, 0.75, 0.125, 0.75, 0.625, 0.5, 0.875, 0.5, 0.875, 0.75, 0.625, 0.75])
me_cube_094.materials.append(mat_brique_mur)
me_cube_094.update()
me_cube_095 = bpy.data.meshes.new('Cube.095')
me_cube_095.from_pydata([(-1.0, -0.4439, 0.4006), (-1.0, -0.4439, 1.0), (-1.0, 1.0, 0.4006), (-1.0, 1.0, 1.0), (1.0, -0.4439, 0.4006), (1.0, -0.4439, 1.0), (1.0, 1.0, 0.4006), (1.0, 1.0, 1.0)], [], [(0, 1, 3, 2), (2, 3, 7, 6), (6, 7, 5, 4), (4, 5, 1, 0), (2, 6, 4, 0), (7, 3, 1, 5)])
_uv = me_cube_095.uv_layers.new(name='UVMap')
_uv.uv.foreach_set('vector', [0.375, 0.0, 0.625, 0.0, 0.625, 0.25, 0.375, 0.25, 0.375, 0.25, 0.625, 0.25, 0.625, 0.5, 0.375, 0.5, 0.375, 0.5, 0.625, 0.5, 0.625, 0.75, 0.375, 0.75, 0.375, 0.75, 0.625, 0.75, 0.625, 1.0, 0.375, 1.0, 0.125, 0.5, 0.375, 0.5, 0.375, 0.75, 0.125, 0.75, 0.625, 0.5, 0.875, 0.5, 0.875, 0.75, 0.625, 0.75])
me_cube_095.materials.append(mat_brique_mur)
me_cube_095.update()
me_cube_096 = bpy.data.meshes.new('Cube.096')
me_cube_096.from_pydata([(-1.0, -0.4439, 0.4006), (-1.0, -0.4439, 1.0), (-1.0, 1.0, 0.4006), (-1.0, 1.0, 1.0), (1.0, -0.4439, 0.4006), (1.0, -0.4439, 1.0), (1.0, 1.0, 0.4006), (1.0, 1.0, 1.0)], [], [(0, 1, 3, 2), (2, 3, 7, 6), (6, 7, 5, 4), (4, 5, 1, 0), (2, 6, 4, 0), (7, 3, 1, 5)])
_uv = me_cube_096.uv_layers.new(name='UVMap')
_uv.uv.foreach_set('vector', [0.375, 0.0, 0.625, 0.0, 0.625, 0.25, 0.375, 0.25, 0.375, 0.25, 0.625, 0.25, 0.625, 0.5, 0.375, 0.5, 0.375, 0.5, 0.625, 0.5, 0.625, 0.75, 0.375, 0.75, 0.375, 0.75, 0.625, 0.75, 0.625, 1.0, 0.375, 1.0, 0.125, 0.5, 0.375, 0.5, 0.375, 0.75, 0.125, 0.75, 0.625, 0.5, 0.875, 0.5, 0.875, 0.75, 0.625, 0.75])
me_cube_096.materials.append(mat_brique_mur)
me_cube_096.update()
me_cube_097 = bpy.data.meshes.new('Cube.097')
me_cube_097.from_pydata([(-1.0, -0.4439, 0.4006), (-1.0, -0.4439, 1.0), (-1.0, 1.0, 0.4006), (-1.0, 1.0, 1.0), (1.0, -0.4439, 0.4006), (1.0, -0.4439, 1.0), (1.0, 1.0, 0.4006), (1.0, 1.0, 1.0)], [], [(0, 1, 3, 2), (2, 3, 7, 6), (6, 7, 5, 4), (4, 5, 1, 0), (2, 6, 4, 0), (7, 3, 1, 5)])
_uv = me_cube_097.uv_layers.new(name='UVMap')
_uv.uv.foreach_set('vector', [0.375, 0.0, 0.625, 0.0, 0.625, 0.25, 0.375, 0.25, 0.375, 0.25, 0.625, 0.25, 0.625, 0.5, 0.375, 0.5, 0.375, 0.5, 0.625, 0.5, 0.625, 0.75, 0.375, 0.75, 0.375, 0.75, 0.625, 0.75, 0.625, 1.0, 0.375, 1.0, 0.125, 0.5, 0.375, 0.5, 0.375, 0.75, 0.125, 0.75, 0.625, 0.5, 0.875, 0.5, 0.875, 0.75, 0.625, 0.75])
me_cube_097.materials.append(mat_brique_mur)
me_cube_097.update()
me_cube_098 = bpy.data.meshes.new('Cube.098')
me_cube_098.from_pydata([(-1.0, -0.4439, 0.4006), (-1.0, -0.4439, 1.0), (-1.0, 1.0, 0.4006), (-1.0, 1.0, 1.0), (1.0, -0.4439, 0.4006), (1.0, -0.4439, 1.0), (1.0, 1.0, 0.4006), (1.0, 1.0, 1.0)], [], [(0, 1, 3, 2), (2, 3, 7, 6), (6, 7, 5, 4), (4, 5, 1, 0), (2, 6, 4, 0), (7, 3, 1, 5)])
_uv = me_cube_098.uv_layers.new(name='UVMap')
_uv.uv.foreach_set('vector', [0.375, 0.0, 0.625, 0.0, 0.625, 0.25, 0.375, 0.25, 0.375, 0.25, 0.625, 0.25, 0.625, 0.5, 0.375, 0.5, 0.375, 0.5, 0.625, 0.5, 0.625, 0.75, 0.375, 0.75, 0.375, 0.75, 0.625, 0.75, 0.625, 1.0, 0.375, 1.0, 0.125, 0.5, 0.375, 0.5, 0.375, 0.75, 0.125, 0.75, 0.625, 0.5, 0.875, 0.5, 0.875, 0.75, 0.625, 0.75])
me_cube_098.materials.append(mat_brique_mur)
me_cube_098.update()
me_cube_099 = bpy.data.meshes.new('Cube.099')
me_cube_099.from_pydata([(-1.0, -0.4439, 0.4006), (-1.0, -0.4439, 1.0), (-1.0, 1.0, 0.4006), (-1.0, 1.0, 1.0), (1.0, -0.4439, 0.4006), (1.0, -0.4439, 1.0), (1.0, 1.0, 0.4006), (1.0, 1.0, 1.0)], [], [(0, 1, 3, 2), (2, 3, 7, 6), (6, 7, 5, 4), (4, 5, 1, 0), (2, 6, 4, 0), (7, 3, 1, 5)])
_uv = me_cube_099.uv_layers.new(name='UVMap')
_uv.uv.foreach_set('vector', [0.375, 0.0, 0.625, 0.0, 0.625, 0.25, 0.375, 0.25, 0.375, 0.25, 0.625, 0.25, 0.625, 0.5, 0.375, 0.5, 0.375, 0.5, 0.625, 0.5, 0.625, 0.75, 0.375, 0.75, 0.375, 0.75, 0.625, 0.75, 0.625, 1.0, 0.375, 1.0, 0.125, 0.5, 0.375, 0.5, 0.375, 0.75, 0.125, 0.75, 0.625, 0.5, 0.875, 0.5, 0.875, 0.75, 0.625, 0.75])
me_cube_099.materials.append(mat_brique_mur)
me_cube_099.update()
me_cube_100 = bpy.data.meshes.new('Cube.100')
me_cube_100.from_pydata([(-1.0, -0.4439, 0.4006), (-1.0, -0.4439, 1.0), (-1.0, 1.0, 0.4006), (-1.0, 1.0, 1.0), (1.0, -0.4439, 0.4006), (1.0, -0.4439, 1.0), (1.0, 1.0, 0.4006), (1.0, 1.0, 1.0)], [], [(0, 1, 3, 2), (2, 3, 7, 6), (6, 7, 5, 4), (4, 5, 1, 0), (2, 6, 4, 0), (7, 3, 1, 5)])
_uv = me_cube_100.uv_layers.new(name='UVMap')
_uv.uv.foreach_set('vector', [0.375, 0.0, 0.625, 0.0, 0.625, 0.25, 0.375, 0.25, 0.375, 0.25, 0.625, 0.25, 0.625, 0.5, 0.375, 0.5, 0.375, 0.5, 0.625, 0.5, 0.625, 0.75, 0.375, 0.75, 0.375, 0.75, 0.625, 0.75, 0.625, 1.0, 0.375, 1.0, 0.125, 0.5, 0.375, 0.5, 0.375, 0.75, 0.125, 0.75, 0.625, 0.5, 0.875, 0.5, 0.875, 0.75, 0.625, 0.75])
me_cube_100.materials.append(mat_brique_mur)
me_cube_100.update()
me_cube_101 = bpy.data.meshes.new('Cube.101')
me_cube_101.from_pydata([(-1.0, -0.4439, 0.4006), (-1.0, -0.4439, 1.0), (-1.0, 1.0, 0.4006), (-1.0, 1.0, 1.0), (1.0, -0.4439, 0.4006), (1.0, -0.4439, 1.0), (1.0, 1.0, 0.4006), (1.0, 1.0, 1.0)], [], [(0, 1, 3, 2), (2, 3, 7, 6), (6, 7, 5, 4), (4, 5, 1, 0), (2, 6, 4, 0), (7, 3, 1, 5)])
_uv = me_cube_101.uv_layers.new(name='UVMap')
_uv.uv.foreach_set('vector', [0.375, 0.0, 0.625, 0.0, 0.625, 0.25, 0.375, 0.25, 0.375, 0.25, 0.625, 0.25, 0.625, 0.5, 0.375, 0.5, 0.375, 0.5, 0.625, 0.5, 0.625, 0.75, 0.375, 0.75, 0.375, 0.75, 0.625, 0.75, 0.625, 1.0, 0.375, 1.0, 0.125, 0.5, 0.375, 0.5, 0.375, 0.75, 0.125, 0.75, 0.625, 0.5, 0.875, 0.5, 0.875, 0.75, 0.625, 0.75])
me_cube_101.materials.append(mat_brique_mur)
me_cube_101.update()
me_cube_102 = bpy.data.meshes.new('Cube.102')
me_cube_102.from_pydata([(-1.0, -0.4439, 0.4006), (-1.0, -0.4439, 1.0), (-1.0, 1.0, 0.4006), (-1.0, 1.0, 1.0), (1.0, -0.4439, 0.4006), (1.0, -0.4439, 1.0), (1.0, 1.0, 0.4006), (1.0, 1.0, 1.0)], [], [(0, 1, 3, 2), (2, 3, 7, 6), (6, 7, 5, 4), (4, 5, 1, 0), (2, 6, 4, 0), (7, 3, 1, 5)])
_uv = me_cube_102.uv_layers.new(name='UVMap')
_uv.uv.foreach_set('vector', [0.375, 0.0, 0.625, 0.0, 0.625, 0.25, 0.375, 0.25, 0.375, 0.25, 0.625, 0.25, 0.625, 0.5, 0.375, 0.5, 0.375, 0.5, 0.625, 0.5, 0.625, 0.75, 0.375, 0.75, 0.375, 0.75, 0.625, 0.75, 0.625, 1.0, 0.375, 1.0, 0.125, 0.5, 0.375, 0.5, 0.375, 0.75, 0.125, 0.75, 0.625, 0.5, 0.875, 0.5, 0.875, 0.75, 0.625, 0.75])
me_cube_102.materials.append(mat_brique_mur)
me_cube_102.update()
me_cube_103 = bpy.data.meshes.new('Cube.103')
me_cube_103.from_pydata([(-1.0, -0.4439, 0.4006), (-1.0, -0.4439, 1.0), (-1.0, 1.0, 0.4006), (-1.0, 1.0, 1.0), (1.0, -0.4439, 0.4006), (1.0, -0.4439, 1.0), (1.0, 1.0, 0.4006), (1.0, 1.0, 1.0)], [], [(0, 1, 3, 2), (2, 3, 7, 6), (6, 7, 5, 4), (4, 5, 1, 0), (2, 6, 4, 0), (7, 3, 1, 5)])
_uv = me_cube_103.uv_layers.new(name='UVMap')
_uv.uv.foreach_set('vector', [0.375, 0.0, 0.625, 0.0, 0.625, 0.25, 0.375, 0.25, 0.375, 0.25, 0.625, 0.25, 0.625, 0.5, 0.375, 0.5, 0.375, 0.5, 0.625, 0.5, 0.625, 0.75, 0.375, 0.75, 0.375, 0.75, 0.625, 0.75, 0.625, 1.0, 0.375, 1.0, 0.125, 0.5, 0.375, 0.5, 0.375, 0.75, 0.125, 0.75, 0.625, 0.5, 0.875, 0.5, 0.875, 0.75, 0.625, 0.75])
me_cube_103.materials.append(mat_brique_mur)
me_cube_103.update()
me_cube_104 = bpy.data.meshes.new('Cube.104')
me_cube_104.from_pydata([(-1.0, -0.4439, 0.4006), (-1.0, -0.4439, 1.0), (-1.0, 1.0, 0.4006), (-1.0, 1.0, 1.0), (1.0, -0.4439, 0.4006), (1.0, -0.4439, 1.0), (1.0, 1.0, 0.4006), (1.0, 1.0, 1.0)], [], [(0, 1, 3, 2), (2, 3, 7, 6), (6, 7, 5, 4), (4, 5, 1, 0), (2, 6, 4, 0), (7, 3, 1, 5)])
_uv = me_cube_104.uv_layers.new(name='UVMap')
_uv.uv.foreach_set('vector', [0.375, 0.0, 0.625, 0.0, 0.625, 0.25, 0.375, 0.25, 0.375, 0.25, 0.625, 0.25, 0.625, 0.5, 0.375, 0.5, 0.375, 0.5, 0.625, 0.5, 0.625, 0.75, 0.375, 0.75, 0.375, 0.75, 0.625, 0.75, 0.625, 1.0, 0.375, 1.0, 0.125, 0.5, 0.375, 0.5, 0.375, 0.75, 0.125, 0.75, 0.625, 0.5, 0.875, 0.5, 0.875, 0.75, 0.625, 0.75])
me_cube_104.materials.append(mat_brique_mur)
me_cube_104.update()
me_cube_105 = bpy.data.meshes.new('Cube.105')
me_cube_105.from_pydata([(-1.0, -0.4439, 0.4006), (-1.0, -0.4439, 1.0), (-1.0, 1.0, 0.4006), (-1.0, 1.0, 1.0), (1.0, -0.4439, 0.4006), (1.0, -0.4439, 1.0), (1.0, 1.0, 0.4006), (1.0, 1.0, 1.0)], [], [(0, 1, 3, 2), (2, 3, 7, 6), (6, 7, 5, 4), (4, 5, 1, 0), (2, 6, 4, 0), (7, 3, 1, 5)])
_uv = me_cube_105.uv_layers.new(name='UVMap')
_uv.uv.foreach_set('vector', [0.375, 0.0, 0.625, 0.0, 0.625, 0.25, 0.375, 0.25, 0.375, 0.25, 0.625, 0.25, 0.625, 0.5, 0.375, 0.5, 0.375, 0.5, 0.625, 0.5, 0.625, 0.75, 0.375, 0.75, 0.375, 0.75, 0.625, 0.75, 0.625, 1.0, 0.375, 1.0, 0.125, 0.5, 0.375, 0.5, 0.375, 0.75, 0.125, 0.75, 0.625, 0.5, 0.875, 0.5, 0.875, 0.75, 0.625, 0.75])
me_cube_105.materials.append(mat_brique_mur)
me_cube_105.update()
me_cube_106 = bpy.data.meshes.new('Cube.106')
me_cube_106.from_pydata([(-1.0, -0.4439, 0.4006), (-1.0, -0.4439, 1.0), (-1.0, 1.0, 0.4006), (-1.0, 1.0, 1.0), (1.0, -0.4439, 0.4006), (1.0, -0.4439, 1.0), (1.0, 1.0, 0.4006), (1.0, 1.0, 1.0)], [], [(0, 1, 3, 2), (2, 3, 7, 6), (6, 7, 5, 4), (4, 5, 1, 0), (2, 6, 4, 0), (7, 3, 1, 5)])
_uv = me_cube_106.uv_layers.new(name='UVMap')
_uv.uv.foreach_set('vector', [0.375, 0.0, 0.625, 0.0, 0.625, 0.25, 0.375, 0.25, 0.375, 0.25, 0.625, 0.25, 0.625, 0.5, 0.375, 0.5, 0.375, 0.5, 0.625, 0.5, 0.625, 0.75, 0.375, 0.75, 0.375, 0.75, 0.625, 0.75, 0.625, 1.0, 0.375, 1.0, 0.125, 0.5, 0.375, 0.5, 0.375, 0.75, 0.125, 0.75, 0.625, 0.5, 0.875, 0.5, 0.875, 0.75, 0.625, 0.75])
me_cube_106.materials.append(mat_brique_mur)
me_cube_106.update()
me_cube_107 = bpy.data.meshes.new('Cube.107')
me_cube_107.from_pydata([(-1.0, -0.4439, 0.4006), (-1.0, -0.4439, 1.0), (-1.0, 1.0, 0.4006), (-1.0, 1.0, 1.0), (1.0, -0.4439, 0.4006), (1.0, -0.4439, 1.0), (1.0, 1.0, 0.4006), (1.0, 1.0, 1.0)], [], [(0, 1, 3, 2), (2, 3, 7, 6), (6, 7, 5, 4), (4, 5, 1, 0), (2, 6, 4, 0), (7, 3, 1, 5)])
_uv = me_cube_107.uv_layers.new(name='UVMap')
_uv.uv.foreach_set('vector', [0.375, 0.0, 0.625, 0.0, 0.625, 0.25, 0.375, 0.25, 0.375, 0.25, 0.625, 0.25, 0.625, 0.5, 0.375, 0.5, 0.375, 0.5, 0.625, 0.5, 0.625, 0.75, 0.375, 0.75, 0.375, 0.75, 0.625, 0.75, 0.625, 1.0, 0.375, 1.0, 0.125, 0.5, 0.375, 0.5, 0.375, 0.75, 0.125, 0.75, 0.625, 0.5, 0.875, 0.5, 0.875, 0.75, 0.625, 0.75])
me_cube_107.materials.append(mat_brique_mur)
me_cube_107.update()
me_cube_108 = bpy.data.meshes.new('Cube.108')
me_cube_108.from_pydata([(-1.0, -0.4439, 0.4006), (-1.0, -0.4439, 1.0), (-1.0, 1.0, 0.4006), (-1.0, 1.0, 1.0), (1.0, -0.4439, 0.4006), (1.0, -0.4439, 1.0), (1.0, 1.0, 0.4006), (1.0, 1.0, 1.0)], [], [(0, 1, 3, 2), (2, 3, 7, 6), (6, 7, 5, 4), (4, 5, 1, 0), (2, 6, 4, 0), (7, 3, 1, 5)])
_uv = me_cube_108.uv_layers.new(name='UVMap')
_uv.uv.foreach_set('vector', [0.375, 0.0, 0.625, 0.0, 0.625, 0.25, 0.375, 0.25, 0.375, 0.25, 0.625, 0.25, 0.625, 0.5, 0.375, 0.5, 0.375, 0.5, 0.625, 0.5, 0.625, 0.75, 0.375, 0.75, 0.375, 0.75, 0.625, 0.75, 0.625, 1.0, 0.375, 1.0, 0.125, 0.5, 0.375, 0.5, 0.375, 0.75, 0.125, 0.75, 0.625, 0.5, 0.875, 0.5, 0.875, 0.75, 0.625, 0.75])
me_cube_108.materials.append(mat_brique_mur)
me_cube_108.update()
me_plane_001 = bpy.data.meshes.new('Plane.001')
me_plane_001.from_pydata([(-1.0, -1.0, 0.0), (1.0, -1.0, 0.0), (-1.0, 1.0, 0.0), (1.0, 1.0, 0.0)], [], [(0, 1, 3, 2)])
_uv = me_plane_001.uv_layers.new(name='UVMap')
_uv.uv.foreach_set('vector', [0.0, 0.0, 1.0, 0.0, 1.0, 1.0, 0.0, 1.0])
me_plane_001.update()

# ---- objects
ob_cube = bpy.data.objects.new('Cube', me_cube_001)
ob_cube_014 = bpy.data.objects.new('Cube.014', me_cube_018)
ob_cube_017 = bpy.data.objects.new('Cube.017', me_cube_022)
ob_cube_018 = bpy.data.objects.new('Cube.018', me_cube_023)
ob_cube_019 = bpy.data.objects.new('Cube.019', me_cube_024)
ob_cube_020 = bpy.data.objects.new('Cube.020', me_cube_025)
ob_plane = bpy.data.objects.new('Plane', me_plane)
ob_cube_022 = bpy.data.objects.new('Cube.022', me_cube_027)
ob_cube_023 = bpy.data.objects.new('Cube.023', me_cube_028)
ob_cube_024 = bpy.data.objects.new('Cube.024', me_cube_029)
ob_cube_025 = bpy.data.objects.new('Cube.025', me_cube_030)
ob_cube_026 = bpy.data.objects.new('Cube.026', me_cube_031)
ob_cube_027 = bpy.data.objects.new('Cube.027', me_cube_032)
ob_cube_040 = bpy.data.objects.new('Cube.040', me_cube_045)
ob_cube_041 = bpy.data.objects.new('Cube.041', me_cube_046)
ob_cube_042 = bpy.data.objects.new('Cube.042', me_cube_047)
ob_cube_043 = bpy.data.objects.new('Cube.043', me_cube_048)
ob_cube_044 = bpy.data.objects.new('Cube.044', me_cube_049)
ob_cube_045 = bpy.data.objects.new('Cube.045', me_cube_050)
ob_cube_046 = bpy.data.objects.new('Cube.046', me_cube_051)
ob_cube_047 = bpy.data.objects.new('Cube.047', me_cube_052)
ob_cube_048 = bpy.data.objects.new('Cube.048', me_cube_053)
ob_cube_049 = bpy.data.objects.new('Cube.049', me_cube_054)
ob_cube_050 = bpy.data.objects.new('Cube.050', me_cube_055)
ob_cube_051 = bpy.data.objects.new('Cube.051', me_cube_056)
ob_cube_053 = bpy.data.objects.new('Cube.053', me_cube_058)
ob_cube_054 = bpy.data.objects.new('Cube.054', me_cube_059)
ob_cube_055 = bpy.data.objects.new('Cube.055', me_cube_060)
ob_cube_056 = bpy.data.objects.new('Cube.056', me_cube_061)
ob_cube_057 = bpy.data.objects.new('Cube.057', me_cube_062)
ob_cube_058 = bpy.data.objects.new('Cube.058', me_cube_063)
ob_cube_059 = bpy.data.objects.new('Cube.059', me_cube_064)
ob_cube_060 = bpy.data.objects.new('Cube.060', me_cube_065)
ob_cube_061 = bpy.data.objects.new('Cube.061', me_cube_066)
ob_cube_052 = bpy.data.objects.new('Cube.052', me_cube_069)
ob_cube_062 = bpy.data.objects.new('Cube.062', me_cube_070)
ob_cube_063 = bpy.data.objects.new('Cube.063', me_cube_071)
ob_cube_064 = bpy.data.objects.new('Cube.064', me_cube_072)
ob_cube_065 = bpy.data.objects.new('Cube.065', me_cube_073)
ob_cube_066 = bpy.data.objects.new('Cube.066', me_cube_074)
ob_cube_067 = bpy.data.objects.new('Cube.067', me_cube_075)
ob_cube_068 = bpy.data.objects.new('Cube.068', me_cube_076)
ob_cube_069 = bpy.data.objects.new('Cube.069', me_cube_077)
ob_cube_070 = bpy.data.objects.new('Cube.070', me_cube_078)
ob_cube_071 = bpy.data.objects.new('Cube.071', me_cube_079)
ob_cube_072 = bpy.data.objects.new('Cube.072', me_cube_080)
ob_cube_028 = bpy.data.objects.new('Cube.028', me_cube_081)
ob_cube_029 = bpy.data.objects.new('Cube.029', me_cube_082)
ob_cube_030 = bpy.data.objects.new('Cube.030', me_cube_083)
ob_cube_031 = bpy.data.objects.new('Cube.031', me_cube_084)
ob_cube_032 = bpy.data.objects.new('Cube.032', me_cube_085)
ob_cube_033 = bpy.data.objects.new('Cube.033', me_cube_086)
ob_cube_034 = bpy.data.objects.new('Cube.034', me_cube_087)
ob_cube_035 = bpy.data.objects.new('Cube.035', me_cube_088)
ob_cube_036 = bpy.data.objects.new('Cube.036', me_cube_089)
ob_cube_037 = bpy.data.objects.new('Cube.037', me_cube_090)
ob_cube_038 = bpy.data.objects.new('Cube.038', me_cube_091)
ob_cube_039 = bpy.data.objects.new('Cube.039', me_cube_092)
ob_cube_073 = bpy.data.objects.new('Cube.073', me_cube_093)
ob_cube_074 = bpy.data.objects.new('Cube.074', me_cube_094)
ob_cube_075 = bpy.data.objects.new('Cube.075', me_cube_095)
ob_cube_076 = bpy.data.objects.new('Cube.076', me_cube_096)
ob_cube_077 = bpy.data.objects.new('Cube.077', me_cube_097)
ob_cube_078 = bpy.data.objects.new('Cube.078', me_cube_098)
ob_cube_079 = bpy.data.objects.new('Cube.079', me_cube_099)
ob_cube_080 = bpy.data.objects.new('Cube.080', me_cube_100)
ob_cube_081 = bpy.data.objects.new('Cube.081', me_cube_101)
ob_cube_082 = bpy.data.objects.new('Cube.082', me_cube_102)
ob_cube_083 = bpy.data.objects.new('Cube.083', me_cube_103)
ob_cube_084 = bpy.data.objects.new('Cube.084', me_cube_104)
ob_cube_085 = bpy.data.objects.new('Cube.085', me_cube_105)
ob_cube_086 = bpy.data.objects.new('Cube.086', me_cube_106)
ob_cube_087 = bpy.data.objects.new('Cube.087', me_cube_107)
ob_cube_088 = bpy.data.objects.new('Cube.088', me_cube_108)
ob_plane_001 = bpy.data.objects.new('Plane.001', me_plane_001)

# ---- transforms, parenting, visibility, modifiers, constraints
ob_cube.location = (0.0, 0.0, 10.0)
ob_cube.scale = (3.978, 3.978, 9.945)
ob_cube_014.location = (0.0, 0.0, 19.72)
ob_cube_014.scale = (3.6, 3.6, 0.1165)
ob_cube_017.location = (3.75, 3.764, 22.33)
ob_cube_017.scale = (0.1824, 0.1824, 2.312)
ob_cube_018.location = (-3.72, 3.764, 22.33)
ob_cube_018.scale = (0.1824, 0.1824, 2.312)
ob_cube_019.location = (3.75, -3.77, 22.33)
ob_cube_019.scale = (0.1824, 0.1824, 2.312)
ob_cube_020.location = (-3.72, -3.77, 22.33)
ob_cube_020.scale = (0.1824, 0.1824, 2.312)
ob_plane.location = (0.3884, 3.286, 26.62)
ob_plane.rotation_euler = (-0.8273, -0.0, 0.0)
ob_plane.scale = (4.499, 4.499, 4.499)
_m = ob_plane.modifiers.new('Solidify', 'SOLIDIFY')
_m.thickness = 0.02
ob_cube_022.location = (-3.914, -2.407, 1.235)
ob_cube_022.scale = (0.1871, 0.8074, 0.8074)
ob_cube_023.location = (-3.914, 2.076, 4.681)
ob_cube_023.scale = (0.1871, 0.8074, 0.8074)
ob_cube_024.location = (-3.914, 1.444, 5.217)
ob_cube_024.scale = (0.1871, 0.8074, 0.8074)
ob_cube_025.location = (-3.914, -0.4897, 11.24)
ob_cube_025.scale = (0.1871, 0.8074, 0.8074)
ob_cube_026.location = (-3.914, -2.488, 16.57)
ob_cube_026.scale = (0.1871, 0.8074, 0.8074)
ob_cube_027.location = (-3.914, -1.188, 16.89)
ob_cube_027.scale = (0.1871, 0.8074, 0.8074)
ob_cube_040.location = (1.38, 3.943, -1.752)
ob_cube_040.rotation_euler = (0.0, -0.0, 1.571)
ob_cube_040.scale = (0.08718, 0.3762, 0.3762)
ob_cube_041.location = (1.38, 3.943, -1.519)
ob_cube_041.rotation_euler = (0.0, -0.0, 1.571)
ob_cube_041.scale = (0.08718, 0.3762, 0.3762)
ob_cube_042.location = (1.38, 3.943, -1.291)
ob_cube_042.rotation_euler = (0.0, -0.0, 1.571)
ob_cube_042.scale = (0.08718, 0.3762, 0.3762)
ob_cube_043.location = (1.38, 3.943, -1.062)
ob_cube_043.rotation_euler = (0.0, -0.0, 1.571)
ob_cube_043.scale = (0.08718, 0.3762, 0.3762)
ob_cube_044.location = (1.38, 3.943, -0.8302)
ob_cube_044.rotation_euler = (0.0, -0.0, 1.571)
ob_cube_044.scale = (0.08718, 0.3762, 0.3762)
ob_cube_045.location = (1.38, 3.943, -0.5998)
ob_cube_045.rotation_euler = (0.0, -0.0, 1.571)
ob_cube_045.scale = (0.08718, 0.3762, 0.3762)
ob_cube_046.location = (1.38, 3.943, -0.3666)
ob_cube_046.rotation_euler = (0.0, -0.0, 1.571)
ob_cube_046.scale = (0.08718, 0.3762, 0.3762)
ob_cube_047.location = (1.38, 3.943, -0.1322)
ob_cube_047.rotation_euler = (0.0, -0.0, 1.571)
ob_cube_047.scale = (0.08718, 0.3762, 0.3762)
ob_cube_048.location = (1.38, 3.943, 0.106)
ob_cube_048.rotation_euler = (0.0, -0.0, 1.571)
ob_cube_048.scale = (0.08718, 0.3762, 0.3762)
ob_cube_049.location = (1.38, 3.943, 0.3365)
ob_cube_049.rotation_euler = (0.0, -0.0, 1.571)
ob_cube_049.scale = (0.08718, 0.3762, 0.3762)
ob_cube_050.location = (1.38, 3.943, 0.5682)
ob_cube_050.rotation_euler = (0.0, -0.0, 1.571)
ob_cube_050.scale = (0.08718, 0.3762, 0.3762)
ob_cube_051.location = (1.38, 3.943, 0.8006)
ob_cube_051.rotation_euler = (0.0, -0.0, 1.571)
ob_cube_051.scale = (0.08718, 0.3762, 0.3762)
ob_cube_053.location = (-1.191, 3.943, 1.294)
ob_cube_053.rotation_euler = (1.571, -4.371e-08, 1.571)
ob_cube_053.scale = (0.08718, 0.3762, 0.3762)
ob_cube_054.location = (-0.9588, 3.943, 1.294)
ob_cube_054.rotation_euler = (1.571, -4.371e-08, 1.571)
ob_cube_054.scale = (0.08718, 0.3762, 0.3762)
ob_cube_055.location = (-0.7312, 3.943, 1.294)
ob_cube_055.rotation_euler = (1.571, -4.371e-08, 1.571)
ob_cube_055.scale = (0.08718, 0.3762, 0.3762)
ob_cube_056.location = (-0.4936, 3.943, 1.294)
ob_cube_056.rotation_euler = (1.571, -4.371e-08, 1.571)
ob_cube_056.scale = (0.08718, 0.3762, 0.3762)
ob_cube_057.location = (-0.2626, 3.943, 1.294)
ob_cube_057.rotation_euler = (1.571, -4.371e-08, 1.571)
ob_cube_057.scale = (0.08718, 0.3762, 0.3762)
ob_cube_058.location = (-0.02998, 3.943, 1.294)
ob_cube_058.rotation_euler = (1.571, -4.371e-08, 1.571)
ob_cube_058.scale = (0.08718, 0.3762, 0.3762)
ob_cube_059.location = (0.1977, 3.943, 1.294)
ob_cube_059.rotation_euler = (1.571, -4.371e-08, 1.571)
ob_cube_059.scale = (0.08718, 0.3762, 0.3762)
ob_cube_060.location = (0.4255, 3.943, 1.294)
ob_cube_060.rotation_euler = (1.571, -4.371e-08, 1.571)
ob_cube_060.scale = (0.08718, 0.3762, 0.3762)
ob_cube_061.location = (0.6548, 3.943, 1.294)
ob_cube_061.rotation_euler = (1.571, -4.371e-08, 1.571)
ob_cube_061.scale = (0.08718, 0.3762, 0.3762)
ob_cube_052.location = (1.38, 3.943, -1.752)
ob_cube_052.rotation_euler = (0.0, -0.0, 1.571)
ob_cube_052.scale = (0.08718, 0.3762, 0.3762)
ob_cube_062.location = (1.38, 3.943, -1.519)
ob_cube_062.rotation_euler = (0.0, -0.0, 1.571)
ob_cube_062.scale = (0.08718, 0.3762, 0.3762)
ob_cube_063.location = (1.38, 3.943, -1.291)
ob_cube_063.rotation_euler = (0.0, -0.0, 1.571)
ob_cube_063.scale = (0.08718, 0.3762, 0.3762)
ob_cube_064.location = (1.38, 3.943, -1.062)
ob_cube_064.rotation_euler = (0.0, -0.0, 1.571)
ob_cube_064.scale = (0.08718, 0.3762, 0.3762)
ob_cube_065.location = (1.38, 3.943, -0.8302)
ob_cube_065.rotation_euler = (0.0, -0.0, 1.571)
ob_cube_065.scale = (0.08718, 0.3762, 0.3762)
ob_cube_066.location = (1.38, 3.943, -0.5998)
ob_cube_066.rotation_euler = (0.0, -0.0, 1.571)
ob_cube_066.scale = (0.08718, 0.3762, 0.3762)
ob_cube_067.location = (1.38, 3.943, -0.3666)
ob_cube_067.rotation_euler = (0.0, -0.0, 1.571)
ob_cube_067.scale = (0.08718, 0.3762, 0.3762)
ob_cube_068.location = (1.38, 3.943, -0.1322)
ob_cube_068.rotation_euler = (0.0, -0.0, 1.571)
ob_cube_068.scale = (0.08718, 0.3762, 0.3762)
ob_cube_069.location = (1.38, 3.943, 0.106)
ob_cube_069.rotation_euler = (0.0, -0.0, 1.571)
ob_cube_069.scale = (0.08718, 0.3762, 0.3762)
ob_cube_070.location = (1.38, 3.943, 0.3365)
ob_cube_070.rotation_euler = (0.0, -0.0, 1.571)
ob_cube_070.scale = (0.08718, 0.3762, 0.3762)
ob_cube_071.location = (1.38, 3.943, 0.5682)
ob_cube_071.rotation_euler = (0.0, -0.0, 1.571)
ob_cube_071.scale = (0.08718, 0.3762, 0.3762)
ob_cube_072.location = (1.38, 3.943, 0.8006)
ob_cube_072.rotation_euler = (0.0, -0.0, 1.571)
ob_cube_072.scale = (0.08718, 0.3762, 0.3762)
ob_cube_028.location = (-1.176, 3.943, -0.8302)
ob_cube_028.rotation_euler = (0.0, -0.0, 1.571)
ob_cube_028.scale = (0.08718, 0.3762, 0.3762)
ob_cube_029.location = (-1.176, 3.943, -0.5998)
ob_cube_029.rotation_euler = (0.0, -0.0, 1.571)
ob_cube_029.scale = (0.08718, 0.3762, 0.3762)
ob_cube_030.location = (-1.176, 3.943, -0.1322)
ob_cube_030.rotation_euler = (0.0, -0.0, 1.571)
ob_cube_030.scale = (0.08718, 0.3762, 0.3762)
ob_cube_031.location = (-1.176, 3.943, 0.106)
ob_cube_031.rotation_euler = (0.0, -0.0, 1.571)
ob_cube_031.scale = (0.08718, 0.3762, 0.3762)
ob_cube_032.location = (-1.176, 3.943, 0.3365)
ob_cube_032.rotation_euler = (0.0, -0.0, 1.571)
ob_cube_032.scale = (0.08718, 0.3762, 0.3762)
ob_cube_033.location = (-1.176, 3.943, -1.752)
ob_cube_033.rotation_euler = (0.0, -0.0, 1.571)
ob_cube_033.scale = (0.08718, 0.3762, 0.3762)
ob_cube_034.location = (-1.176, 3.943, -1.519)
ob_cube_034.rotation_euler = (0.0, -0.0, 1.571)
ob_cube_034.scale = (0.08718, 0.3762, 0.3762)
ob_cube_035.location = (-1.176, 3.943, -1.291)
ob_cube_035.rotation_euler = (0.0, -0.0, 1.571)
ob_cube_035.scale = (0.08718, 0.3762, 0.3762)
ob_cube_036.location = (-1.176, 3.943, -1.062)
ob_cube_036.rotation_euler = (0.0, -0.0, 1.571)
ob_cube_036.scale = (0.08718, 0.3762, 0.3762)
ob_cube_037.location = (-1.176, 3.943, -0.3666)
ob_cube_037.rotation_euler = (0.0, -0.0, 1.571)
ob_cube_037.scale = (0.08718, 0.3762, 0.3762)
ob_cube_038.location = (-1.176, 3.943, 0.5682)
ob_cube_038.rotation_euler = (0.0, -0.0, 1.571)
ob_cube_038.scale = (0.08718, 0.3762, 0.3762)
ob_cube_039.location = (-1.176, 3.943, 0.8006)
ob_cube_039.rotation_euler = (0.0, -0.0, 1.571)
ob_cube_039.scale = (0.08718, 0.3762, 0.3762)
ob_cube_073.location = (-2.662, 3.874, 0.2431)
ob_cube_073.rotation_euler = (0.0, -0.0, 1.571)
ob_cube_073.scale = (0.1871, 0.8074, 0.8074)
ob_cube_074.location = (0.855, 3.874, 3.135)
ob_cube_074.rotation_euler = (0.0, -0.0, 1.571)
ob_cube_074.scale = (0.1871, 0.8074, 0.8074)
ob_cube_075.location = (-0.8959, 3.874, 9.722)
ob_cube_075.rotation_euler = (0.0, -0.0, 1.571)
ob_cube_075.scale = (0.1871, 0.8074, 0.8074)
ob_cube_076.location = (-1.792, 3.874, 10.25)
ob_cube_076.rotation_euler = (0.0, -0.0, 1.571)
ob_cube_076.scale = (0.1871, 0.8074, 0.8074)
ob_cube_077.location = (3.2, 3.874, 16.6)
ob_cube_077.rotation_euler = (0.0, -0.0, 1.571)
ob_cube_077.scale = (0.1871, 0.8074, 0.8074)
ob_cube_078.location = (3.909, -2.407, 1.235)
ob_cube_078.scale = (0.1871, 0.8074, 0.8074)
ob_cube_079.location = (3.909, 2.076, 4.681)
ob_cube_079.scale = (0.1871, 0.8074, 0.8074)
ob_cube_080.location = (3.909, 1.444, 5.217)
ob_cube_080.scale = (0.1871, 0.8074, 0.8074)
ob_cube_081.location = (3.909, -0.4897, 11.24)
ob_cube_081.scale = (0.1871, 0.8074, 0.8074)
ob_cube_082.location = (3.909, -2.488, 16.57)
ob_cube_082.scale = (0.1871, 0.8074, 0.8074)
ob_cube_083.location = (3.909, -1.188, 16.89)
ob_cube_083.scale = (0.1871, 0.8074, 0.8074)
ob_cube_084.location = (-2.662, -3.949, 0.2431)
ob_cube_084.rotation_euler = (0.0, -0.0, 1.571)
ob_cube_084.scale = (0.1871, 0.8074, 0.8074)
ob_cube_085.location = (0.855, -3.949, 3.135)
ob_cube_085.rotation_euler = (0.0, -0.0, 1.571)
ob_cube_085.scale = (0.1871, 0.8074, 0.8074)
ob_cube_086.location = (-0.8959, -3.949, 9.722)
ob_cube_086.rotation_euler = (0.0, -0.0, 1.571)
ob_cube_086.scale = (0.1871, 0.8074, 0.8074)
ob_cube_087.location = (-1.792, -3.949, 10.25)
ob_cube_087.rotation_euler = (0.0, -0.0, 1.571)
ob_cube_087.scale = (0.1871, 0.8074, 0.8074)
ob_cube_088.location = (3.2, -3.949, 16.6)
ob_cube_088.rotation_euler = (0.0, -0.0, 1.571)
ob_cube_088.scale = (0.1871, 0.8074, 0.8074)
ob_plane_001.location = (0.0, 0.0, -1.633)
ob_plane_001.scale = (3.588, 3.588, 3.588)

# ---- collection membership
col_collection.objects.link(ob_cube)
col_collection.objects.link(ob_cube_014)
col_collection.objects.link(ob_cube_017)
col_collection.objects.link(ob_cube_018)
col_collection.objects.link(ob_cube_019)
col_collection.objects.link(ob_cube_020)
col_collection.objects.link(ob_plane)
col_collection.objects.link(ob_cube_022)
col_collection.objects.link(ob_cube_023)
col_collection.objects.link(ob_cube_024)
col_collection.objects.link(ob_cube_025)
col_collection.objects.link(ob_cube_026)
col_collection.objects.link(ob_cube_027)
col_collection.objects.link(ob_cube_040)
col_collection.objects.link(ob_cube_041)
col_collection.objects.link(ob_cube_042)
col_collection.objects.link(ob_cube_043)
col_collection.objects.link(ob_cube_044)
col_collection.objects.link(ob_cube_045)
col_collection.objects.link(ob_cube_046)
col_collection.objects.link(ob_cube_047)
col_collection.objects.link(ob_cube_048)
col_collection.objects.link(ob_cube_049)
col_collection.objects.link(ob_cube_050)
col_collection.objects.link(ob_cube_051)
col_collection.objects.link(ob_cube_053)
col_collection.objects.link(ob_cube_054)
col_collection.objects.link(ob_cube_055)
col_collection.objects.link(ob_cube_056)
col_collection.objects.link(ob_cube_057)
col_collection.objects.link(ob_cube_058)
col_collection.objects.link(ob_cube_059)
col_collection.objects.link(ob_cube_060)
col_collection.objects.link(ob_cube_061)
col_collection.objects.link(ob_cube_052)
col_collection.objects.link(ob_cube_062)
col_collection.objects.link(ob_cube_063)
col_collection.objects.link(ob_cube_064)
col_collection.objects.link(ob_cube_065)
col_collection.objects.link(ob_cube_066)
col_collection.objects.link(ob_cube_067)
col_collection.objects.link(ob_cube_068)
col_collection.objects.link(ob_cube_069)
col_collection.objects.link(ob_cube_070)
col_collection.objects.link(ob_cube_071)
col_collection.objects.link(ob_cube_072)
col_collection.objects.link(ob_cube_028)
col_collection.objects.link(ob_cube_029)
col_collection.objects.link(ob_cube_030)
col_collection.objects.link(ob_cube_031)
col_collection.objects.link(ob_cube_032)
col_collection.objects.link(ob_cube_033)
col_collection.objects.link(ob_cube_034)
col_collection.objects.link(ob_cube_035)
col_collection.objects.link(ob_cube_036)
col_collection.objects.link(ob_cube_037)
col_collection.objects.link(ob_cube_038)
col_collection.objects.link(ob_cube_039)
col_collection.objects.link(ob_cube_073)
col_collection.objects.link(ob_cube_074)
col_collection.objects.link(ob_cube_075)
col_collection.objects.link(ob_cube_076)
col_collection.objects.link(ob_cube_077)
col_collection.objects.link(ob_cube_078)
col_collection.objects.link(ob_cube_079)
col_collection.objects.link(ob_cube_080)
col_collection.objects.link(ob_cube_081)
col_collection.objects.link(ob_cube_082)
col_collection.objects.link(ob_cube_083)
col_collection.objects.link(ob_cube_084)
col_collection.objects.link(ob_cube_085)
col_collection.objects.link(ob_cube_086)
col_collection.objects.link(ob_cube_087)
col_collection.objects.link(ob_cube_088)
col_collection.objects.link(ob_plane_001)

# ---- scene / render settings (as saved in the file)
scene.frame_start = 1; scene.frame_end = 250; scene.frame_set(172)
scene.render.engine = 'BLENDER_EEVEE_NEXT'
bpy.context.view_layer.update()

# ---- added for rendering (the .blend has no active camera and no usable light): camera, sun
cam_auto = bpy.data.cameras.new('AutoCamera')
cam_auto.lens = 50.0
cam_auto.sensor_width = 36.0
cam_auto.clip_end = 1000.0
ob_auto_camera = bpy.data.objects.new('AutoCamera', cam_auto)
scene.collection.objects.link(ob_auto_camera)
ob_auto_camera.location = (33.8666, -40.2297, 40.9552)
ob_auto_camera.rotation_euler = (1.09748, -7.21219e-08, 0.694738)
scene.camera = ob_auto_camera
light_auto_sun = bpy.data.lights.new('AutoSun', 'SUN')
light_auto_sun.energy = 3.0
light_auto_sun.angle = 0.0523599
ob_auto_sun = bpy.data.objects.new('AutoSun', light_auto_sun)
scene.collection.objects.link(ob_auto_sun)
ob_auto_sun.rotation_euler = (0.872665, 0.174533, 0.523599)
bpy.context.view_layer.update()
